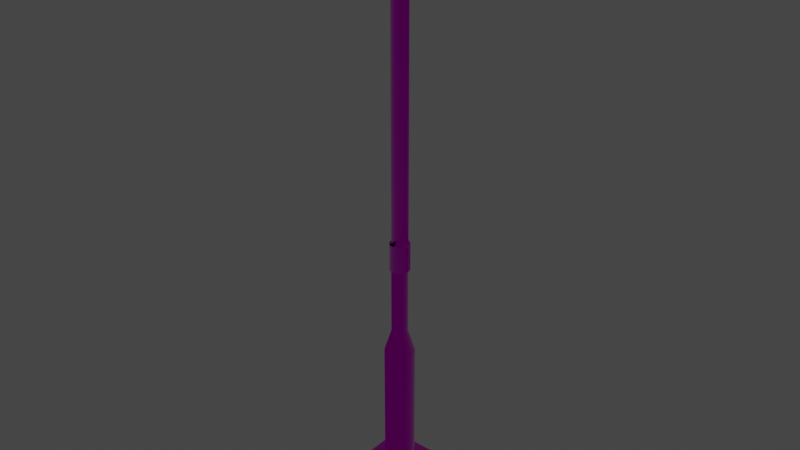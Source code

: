 # Source: carparklamppost.blend  (saved by Blender 2.91.10; exported with 4.5.12 LTS)
import bpy
from mathutils import Matrix  # noqa: F401  (used for matrix-valued properties, if any)

bpy.ops.wm.read_factory_settings(use_empty=True)
scene = bpy.context.scene
scene.name = 'Scene'

# ---- collections
col_collection = bpy.data.collections.new('Collection'); scene.collection.children.link(col_collection)

# ---- images (referenced by path relative to the original .blend; pixels are not part of the script)
import os
ASSET_DIR = os.environ.get("B2B_ASSET_DIR", "")  # directory of the original .blend (textures are referenced by path, not embedded)
HERE = os.path.dirname(os.path.abspath(__file__))  # packed textures are extracted next to this script under _unpacked/

def load_image(name, relpath, width, height, colorspace="sRGB"):
    """Load a texture the original file referenced (path relative to the .blend, or extracted next to this script)."""
    p = next((c for c in (os.path.join(HERE, relpath), os.path.join(ASSET_DIR, relpath)) if relpath and os.path.exists(c)), "")
    if p:
        img = bpy.data.images.load(p, check_existing=True)
        img.name = name
    else:  # same state as the original file: an image datablock whose file is absent (Cycles renders it pink)
        img = bpy.data.images.new(name, width, height)
        img.source = "FILE"
        img.filepath = "//" + (relpath or name)
    img.colorspace_settings.name = colorspace
    return img
img_sgpcbfhc_4k_albedo_jpg = load_image('sgpcbfhc_4K_Albedo.jpg', 'sgpcbfhc_4K_Albedo.jpg', 1024, 1024, 'sRGB')
img_sgpcbfhc_4k_roughness_jpg = load_image('sgpcbfhc_4K_Roughness.jpg', 'sgpcbfhc_4K_Roughness.jpg', 1024, 1024, 'Non-Color')
img_sgpcbfhc_4k_normal_jpg = load_image('sgpcbfhc_4K_Normal.jpg', 'sgpcbfhc_4K_Normal.jpg', 1024, 1024, 'Non-Color')

# ---- materials (node trees are filled in below, after node groups)
mat_galv = bpy.data.materials.new('galv')
mat_galv.use_backface_culling = True
mat_galv.use_transparent_shadow = False
mat_glass = bpy.data.materials.new('glass')
mat_glass.surface_render_method = 'BLENDED'
mat_glass.blend_method = 'BLEND'
mat_glass.use_backface_culling = True
mat_glass.use_transparent_shadow = False

# ---- node groups
ng_gltf_settings = bpy.data.node_groups.new('glTF Settings', 'ShaderNodeTree')
_s = ng_gltf_settings.interface.new_socket(name='Occlusion', in_out='INPUT', socket_type='NodeSocketFloat')
_s.default_value = 1.0
_N = ng_gltf_settings.nodes; _L = ng_gltf_settings.links
n0 = _N.new('NodeGroupInput'); n0.name = 'Group Input'; n0.location = (0, 0)

# ---- material node trees
mat_galv.use_nodes = True; mat_galv.node_tree.nodes.clear()
_N = mat_galv.node_tree.nodes; _L = mat_galv.node_tree.links
n0 = _N.new('ShaderNodeOutputMaterial'); n0.name = 'Material Output'; n0.location = (300, 300)
n1 = _N.new('ShaderNodeBsdfPrincipled'); n1.name = 'bsdf'; n1.location = (0, 400)
n1.label = 'bsdf'
n1.distribution = 'GGX'
n1.subsurface_method = 'BURLEY'
n1.inputs[3].default_value = 1.45
n1.inputs[27].default_value = (0.0, 0.0, 0.0, 1.0)
n1.inputs[28].default_value = 1.0
n2 = _N.new('ShaderNodeUVMap'); n2.name = 'UV'; n2.location = (-3000, 500)
n2.label = 'UV'
n3 = _N.new('ShaderNodeTexImage'); n3.name = 'albedo'; n3.location = (-1000, 500)
n3.label = 'albedo'
n3.image = img_sgpcbfhc_4k_albedo_jpg
n4 = _N.new('ShaderNodeRGB'); n4.name = 'albedo_tint'; n4.location = (-900, 550)
n4.label = 'albedo_tint'
n4.hide = True
n4.outputs[0].default_value = (1.0, 1.0, 1.0, 1.0)
n5 = _N.new('ShaderNodeMix'); n5.name = 'albedo_tint_mix'; n5.location = (-650, 520)
n5.label = 'albedo_tint_mix'
n5.hide = True
n5.data_type = 'RGBA'
n5.blend_type = 'MULTIPLY'
n5.inputs[0].default_value = 1.0
n6 = _N.new('ShaderNodeMix'); n6.name = 'albedo_detail_mix'; n6.location = (-450, 520)
n6.label = 'albedo_detail_mix'
n6.hide = True
n6.data_type = 'RGBA'
n6.inputs[0].default_value = 0.0
n6.inputs[7].default_value = (1.0, 1.0, 1.0, 1.0)
n7 = _N.new('ShaderNodeMath'); n7.name = 'alpha_multiply'; n7.location = (-450, 150)
n7.label = 'alpha_multiply'
n7.hide = True
n7.operation = 'MULTIPLY'
n7.inputs[1].default_value = 1.0
n7.inputs[2].default_value = 0.0
n8 = _N.new('ShaderNodeTexImage'); n8.name = 'metallic'; n8.location = (-1000, 220)
n8.label = 'metallic'
n8.image = img_sgpcbfhc_4k_roughness_jpg
n9 = _N.new('ShaderNodeMix'); n9.name = 'metallic_detail_mix'; n9.location = (-650, 195)
n9.label = 'metallic_detail_mix'
n9.hide = True
n9.data_type = 'RGBA'
n9.inputs[0].default_value = 0.0
n10 = _N.new('ShaderNodeSeparateColor'); n10.name = 'metallic_sep'; n10.location = (-450, 195)
n10.label = 'metallic_sep'
n10.hide = True
n11 = _N.new('ShaderNodeGroup'); n11.name = 'Group'; n11.location = (0, 550)
n11.width = 200
n11.node_tree = ng_gltf_settings
n12 = _N.new('ShaderNodeTexImage'); n12.name = 'normal'; n12.location = (-1000, -400)
n12.label = 'normal'
n12.image = img_sgpcbfhc_4k_normal_jpg
n13 = _N.new('ShaderNodeNormalMap'); n13.name = 'normal_map_node'; n13.location = (-450, -430)
n13.label = 'normal_map_node'
n13.hide = True
n14 = _N.new('ShaderNodeMix'); n14.name = 'normal_detail_mix'; n14.location = (-650, -426)
n14.label = 'normal_detail_mix'
n14.hide = True
n14.data_type = 'RGBA'
n14.clamp_result = True
n14.inputs[0].default_value = 0.0
n15 = _N.new('ShaderNodeTexImage'); n15.name = 'emissive'; n15.location = (-1000, -120)
n15.label = 'emissive'
n16 = _N.new('ShaderNodeRGB'); n16.name = 'emissive_tint'; n16.location = (-900, -70)
n16.label = 'emissive_tint'
n16.hide = True
n16.outputs[0].default_value = (0.0, 0.0, 0.0, 1.0)
n17 = _N.new('ShaderNodeMix'); n17.name = 'emissive_tint_mix'; n17.location = (-650, -100)
n17.label = 'emissive_tint_mix'
n17.hide = True
n17.data_type = 'RGBA'
n17.blend_type = 'MULTIPLY'
n17.inputs[0].default_value = 1.0
n18 = _N.new('ShaderNodeTexImage'); n18.name = 'detail_albedo'; n18.location = (-1000, -1050)
n18.label = 'detail_albedo'
n19 = _N.new('ShaderNodeTexImage'); n19.name = 'detail_metallic'; n19.location = (-1000, -1330)
n19.label = 'detail_metallic'
n20 = _N.new('ShaderNodeTexImage'); n20.name = 'detail_normal'; n20.location = (-1000, -1610)
n20.label = 'detail_normal'
n21 = _N.new('ShaderNodeMapping'); n21.name = 'detail_uv_scale'; n21.location = (-1200, -1245)
n21.label = 'detail_uv_scale'
n21.hide = True
n22 = _N.new('ShaderNodeTexImage'); n22.name = 'blend_mask'; n22.location = (-1000, -700)
n22.label = 'blend_mask'
_L.new(n1.outputs[0], n0.inputs[0])
_L.new(n2.outputs[0], n3.inputs[0])
_L.new(n4.outputs[0], n5.inputs[6])
_L.new(n5.outputs[2], n6.inputs[6])
_L.new(n3.outputs[1], n7.inputs[0])
_L.new(n2.outputs[0], n8.inputs[0])
_L.new(n8.outputs[0], n9.inputs[6])
_L.new(n9.outputs[2], n10.inputs[0])
_L.new(n10.outputs[0], n11.inputs[0])
_L.new(n2.outputs[0], n12.inputs[0])
_L.new(n12.outputs[0], n14.inputs[6])
_L.new(n14.outputs[2], n13.inputs[1])
_L.new(n2.outputs[0], n15.inputs[0])
_L.new(n16.outputs[0], n17.inputs[6])
_L.new(n15.outputs[0], n17.inputs[7])
_L.new(n2.outputs[0], n21.inputs[0])
_L.new(n21.outputs[0], n18.inputs[0])
_L.new(n21.outputs[0], n19.inputs[0])
_L.new(n21.outputs[0], n20.inputs[0])
_L.new(n2.outputs[0], n22.inputs[0])
_L.new(n3.outputs[0], n5.inputs[7])
_L.new(n6.outputs[2], n1.inputs[0])
_L.new(n10.outputs[1], n1.inputs[2])
_L.new(n10.outputs[2], n1.inputs[1])
_L.new(n13.outputs[0], n1.inputs[5])
n0.is_active_output = True
mat_glass.use_nodes = True; mat_glass.node_tree.nodes.clear()
_N = mat_glass.node_tree.nodes; _L = mat_glass.node_tree.links
n0 = _N.new('ShaderNodeOutputMaterial'); n0.name = 'Material Output'; n0.location = (300, 300)
n1 = _N.new('ShaderNodeBsdfPrincipled'); n1.name = 'bsdf'; n1.location = (0, 400)
n1.label = 'bsdf'
n1.distribution = 'GGX'
n1.subsurface_method = 'BURLEY'
n1.inputs[0].default_value = (0.8, 0.8, 0.8, 0.3)
n1.inputs[3].default_value = 1.45
n1.inputs[27].default_value = (40.46, 35.47, 14.06, 1.0)
n1.inputs[28].default_value = 1.0
n2 = _N.new('ShaderNodeUVMap'); n2.name = 'UV'; n2.location = (-3000, 500)
n2.label = 'UV'
n3 = _N.new('ShaderNodeTexImage'); n3.name = 'albedo'; n3.location = (-1000, 500)
n3.label = 'albedo'
n4 = _N.new('ShaderNodeRGB'); n4.name = 'albedo_tint'; n4.location = (-900, 550)
n4.label = 'albedo_tint'
n4.hide = True
n4.outputs[0].default_value = (1.0, 1.0, 1.0, 1.0)
n5 = _N.new('ShaderNodeMix'); n5.name = 'albedo_tint_mix'; n5.location = (-650, 520)
n5.label = 'albedo_tint_mix'
n5.hide = True
n5.data_type = 'RGBA'
n5.blend_type = 'MULTIPLY'
n5.inputs[0].default_value = 1.0
n6 = _N.new('ShaderNodeMix'); n6.name = 'albedo_detail_mix'; n6.location = (-450, 520)
n6.label = 'albedo_detail_mix'
n6.hide = True
n6.data_type = 'RGBA'
n6.inputs[0].default_value = 0.0
n6.inputs[7].default_value = (1.0, 1.0, 1.0, 1.0)
n7 = _N.new('ShaderNodeMath'); n7.name = 'alpha_multiply'; n7.location = (-450, 150)
n7.label = 'alpha_multiply'
n7.hide = True
n7.operation = 'MULTIPLY'
n7.inputs[1].default_value = 0.3
n7.inputs[2].default_value = 0.0
n8 = _N.new('ShaderNodeTexImage'); n8.name = 'metallic'; n8.location = (-1000, 220)
n8.label = 'metallic'
n9 = _N.new('ShaderNodeMix'); n9.name = 'metallic_detail_mix'; n9.location = (-650, 195)
n9.label = 'metallic_detail_mix'
n9.hide = True
n9.data_type = 'RGBA'
n9.inputs[0].default_value = 0.0
n10 = _N.new('ShaderNodeSeparateColor'); n10.name = 'metallic_sep'; n10.location = (-450, 195)
n10.label = 'metallic_sep'
n10.hide = True
n11 = _N.new('ShaderNodeGroup'); n11.name = 'Group'; n11.location = (0, 550)
n11.width = 200
n11.node_tree = ng_gltf_settings
n12 = _N.new('ShaderNodeTexImage'); n12.name = 'normal'; n12.location = (-1000, -400)
n12.label = 'normal'
n13 = _N.new('ShaderNodeNormalMap'); n13.name = 'normal_map_node'; n13.location = (-450, -430)
n13.label = 'normal_map_node'
n13.hide = True
n14 = _N.new('ShaderNodeMix'); n14.name = 'normal_detail_mix'; n14.location = (-650, -426)
n14.label = 'normal_detail_mix'
n14.hide = True
n14.data_type = 'RGBA'
n14.clamp_result = True
n14.inputs[0].default_value = 0.0
n15 = _N.new('ShaderNodeTexImage'); n15.name = 'emissive'; n15.location = (-1000, -120)
n15.label = 'emissive'
n16 = _N.new('ShaderNodeRGB'); n16.name = 'emissive_tint'; n16.location = (-900, -70)
n16.label = 'emissive_tint'
n16.hide = True
n16.outputs[0].default_value = (40.46, 35.47, 14.06, 1.0)
n17 = _N.new('ShaderNodeMix'); n17.name = 'emissive_tint_mix'; n17.location = (-650, -100)
n17.label = 'emissive_tint_mix'
n17.hide = True
n17.data_type = 'RGBA'
n17.blend_type = 'MULTIPLY'
n17.inputs[0].default_value = 1.0
n18 = _N.new('ShaderNodeTexImage'); n18.name = 'detail_albedo'; n18.location = (-1000, -1050)
n18.label = 'detail_albedo'
n19 = _N.new('ShaderNodeTexImage'); n19.name = 'detail_metallic'; n19.location = (-1000, -1330)
n19.label = 'detail_metallic'
n20 = _N.new('ShaderNodeTexImage'); n20.name = 'detail_normal'; n20.location = (-1000, -1610)
n20.label = 'detail_normal'
n21 = _N.new('ShaderNodeMapping'); n21.name = 'detail_uv_scale'; n21.location = (-1200, -1245)
n21.label = 'detail_uv_scale'
n21.hide = True
n22 = _N.new('ShaderNodeTexImage'); n22.name = 'blend_mask'; n22.location = (-1000, -700)
n22.label = 'blend_mask'
_L.new(n1.outputs[0], n0.inputs[0])
_L.new(n2.outputs[0], n3.inputs[0])
_L.new(n4.outputs[0], n5.inputs[6])
_L.new(n5.outputs[2], n6.inputs[6])
_L.new(n3.outputs[1], n7.inputs[0])
_L.new(n2.outputs[0], n8.inputs[0])
_L.new(n8.outputs[0], n9.inputs[6])
_L.new(n9.outputs[2], n10.inputs[0])
_L.new(n10.outputs[0], n11.inputs[0])
_L.new(n2.outputs[0], n12.inputs[0])
_L.new(n12.outputs[0], n14.inputs[6])
_L.new(n14.outputs[2], n13.inputs[1])
_L.new(n2.outputs[0], n15.inputs[0])
_L.new(n16.outputs[0], n17.inputs[6])
_L.new(n15.outputs[0], n17.inputs[7])
_L.new(n2.outputs[0], n21.inputs[0])
_L.new(n21.outputs[0], n18.inputs[0])
_L.new(n21.outputs[0], n19.inputs[0])
_L.new(n21.outputs[0], n20.inputs[0])
_L.new(n2.outputs[0], n22.inputs[0])
_L.new(n7.outputs[0], n1.inputs[4])
n0.is_active_output = True

# ---- world
world_world = bpy.data.worlds.new('World'); scene.world = world_world
world_world.use_nodes = True; world_world.node_tree.nodes.clear()
_N = world_world.node_tree.nodes; _L = world_world.node_tree.links
n0 = _N.new('ShaderNodeOutputWorld'); n0.name = 'World Output'; n0.location = (300, 300)
n1 = _N.new('ShaderNodeBackground'); n1.name = 'Background'; n1.location = (10, 300)
n1.inputs[0].default_value = (0.05088, 0.05088, 0.05088, 1.0)
_L.new(n1.outputs[0], n0.inputs[0])
n0.is_active_output = True
world_world.color = (0.05088, 0.05088, 0.05088)
world_world.use_sun_shadow = False
world_world.sun_shadow_jitter_overblur = 0.0

# ---- meshes
me_plane_001 = bpy.data.meshes.new('Plane.001')
me_plane_001.from_pydata([(-0.4665, -0.4665, 0.01079), (0.4665, -0.4665, 0.01079), (-0.4665, 0.4665, 0.01079), (0.4665, 0.4665, 0.01079), (-0.4665, 0.4665, 0.04734), (-0.4665, -0.4665, 0.04734), (0.4665, -0.4665, 0.04734), (0.4665, 0.4665, 0.04734), (-1.554e-07, 0.1084, 2.182), (0.02115, 0.1063, 2.182), (4.279e-08, 0.2009, 0.05172), (4.279e-08, 0.2009, 1.889), (0.0392, 0.1971, 0.05172), (0.0392, 0.1971, 1.889), (0.07689, 0.1856, 0.05172), (0.07689, 0.1856, 1.889), (0.1116, 0.1671, 0.05172), (0.1116, 0.1671, 1.889), (0.1421, 0.1421, 0.05172), (0.1421, 0.1421, 1.889), (0.1671, 0.1116, 0.05172), (0.1671, 0.1116, 1.889), (0.1856, 0.07689, 0.05172), (0.1856, 0.07689, 1.889), (0.1971, 0.0392, 0.05172), (0.1971, 0.0392, 1.889), (0.2009, 2.697e-07, 0.05172), (0.2009, 2.697e-07, 1.889), (0.1971, -0.0392, 0.05172), (0.1971, -0.0392, 1.889), (0.1856, -0.07689, 0.05172), (0.1856, -0.07689, 1.889), (0.1671, -0.1116, 0.05172), (0.1671, -0.1116, 1.889), (0.1421, -0.1421, 0.05172), (0.1421, -0.1421, 1.889), (0.1116, -0.1671, 0.05172), (0.1116, -0.1671, 1.889), (0.07689, -0.1856, 0.05172), (0.07689, -0.1856, 1.889), (0.0392, -0.1971, 0.05172), (0.0392, -0.1971, 1.889), (-2.268e-08, -0.2009, 0.05172), (-2.268e-08, -0.2009, 1.889), (-0.0392, -0.1971, 0.05172), (-0.0392, -0.1971, 1.889), (-0.07689, -0.1856, 0.05172), (-0.07689, -0.1856, 1.889), (-0.1116, -0.1671, 0.05172), (-0.1116, -0.1671, 1.889), (-0.1421, -0.1421, 0.05172), (-0.1421, -0.1421, 1.889), (-0.1671, -0.1116, 0.05172), (-0.1671, -0.1116, 1.889), (-0.1856, -0.07689, 0.05172), (-0.1856, -0.07689, 1.889), (-0.1971, -0.0392, 0.05172), (-0.1971, -0.0392, 1.889), (-0.2009, 4.485e-07, 0.05172), (-0.2009, 4.485e-07, 1.889), (-0.1971, 0.0392, 0.05172), (-0.1971, 0.0392, 1.889), (-0.1856, 0.07689, 0.05172), (-0.1856, 0.07689, 1.889), (-0.1671, 0.1116, 0.05172), (-0.1671, 0.1116, 1.889), (-0.1421, 0.1421, 0.05172), (-0.1421, 0.1421, 1.889), (-0.1116, 0.1671, 0.05172), (-0.1116, 0.1671, 1.889), (-0.07689, 0.1856, 0.05172), (-0.07689, 0.1856, 1.889), (-0.0392, 0.1971, 0.05172), (-0.0392, 0.1971, 1.889), (0.04149, 0.1002, 2.182), (0.06023, 0.09014, 2.182), (0.07666, 0.07666, 2.182), (0.09014, 0.06023, 2.182), (0.1002, 0.04149, 2.182), (0.1063, 0.02115, 2.182), (0.1084, 2.922e-07, 2.182), (0.1063, -0.02115, 2.182), (0.1002, -0.04149, 2.182), (0.09014, -0.06023, 2.182), (0.07666, -0.07666, 2.182), (0.06023, -0.09014, 2.182), (0.04149, -0.1002, 2.182), (0.02115, -0.1063, 2.182), (-1.907e-07, -0.1084, 2.182), (-0.02115, -0.1063, 2.182), (-0.04149, -0.1002, 2.182), (-0.06023, -0.09014, 2.182), (-0.07666, -0.07666, 2.182), (-0.09014, -0.06023, 2.182), (-0.1002, -0.04149, 2.182), (-0.1063, -0.02115, 2.182), (-0.1084, 3.887e-07, 2.182), (-0.1063, 0.02115, 2.182), (-0.1002, 0.04149, 2.182), (-0.09014, 0.06023, 2.182), (-0.07666, 0.07666, 2.182), (-0.06023, 0.09014, 2.182), (-0.04149, 0.1002, 2.182), (-0.02115, 0.1063, 2.182), (-1.357e-06, 0.1349, 7.358), (-0.02633, 0.1323, 7.358), (-0.05164, 0.1247, 7.358), (-0.07497, 0.1122, 7.358), (-0.09542, 0.09542, 7.358), (-0.1122, 0.07497, 7.358), (-0.1247, 0.05164, 7.358), (-0.1323, 0.02633, 7.358), (-0.1349, 4.056e-07, 7.358), (-0.1323, -0.02633, 7.358), (-0.1247, -0.05164, 7.358), (-0.1122, -0.07497, 7.358), (-0.09542, -0.09542, 7.358), (-0.07497, -0.1122, 7.358), (-0.05164, -0.1247, 7.358), (-0.02633, -0.1323, 7.358), (-1.401e-06, -0.1349, 7.358), (0.02632, -0.1323, 7.358), (0.05164, -0.1247, 7.358), (0.07497, -0.1122, 7.358), (0.09542, -0.09542, 7.358), (0.1122, -0.07497, 7.358), (0.1247, -0.05164, 7.358), (0.1323, -0.02633, 7.358), (0.1349, 2.855e-07, 7.358), (0.1323, 0.02633, 7.358), (0.1247, 0.05164, 7.358), (0.1122, 0.07497, 7.358), (0.09542, 0.09542, 7.358), (0.07497, 0.1122, 7.358), (0.05164, 0.1247, 7.358), (0.02632, 0.1323, 7.358), (-6.515e-07, 0.1349, 6.93), (0.02632, 0.1323, 6.93), (0.1349, 2.855e-07, 6.93), (0.1323, -0.02633, 6.93), (-6.954e-07, -0.1349, 6.93), (-0.02633, -0.1323, 6.93), (-0.1349, 4.056e-07, 6.93), (-0.1323, 0.02633, 6.93), (0.1122, 0.07497, 6.93), (0.1247, 0.05164, 6.93), (0.07497, -0.1122, 6.93), (0.05164, -0.1247, 6.93), (-0.1122, -0.07497, 6.93), (-0.1247, -0.05164, 6.93), (-0.07497, 0.1122, 6.93), (-0.05164, 0.1247, 6.93), (0.05164, 0.1247, 6.93), (0.07497, 0.1122, 6.93), (0.1247, -0.05164, 6.93), (0.1122, -0.07497, 6.93), (-0.05164, -0.1247, 6.93), (-0.07497, -0.1122, 6.93), (-0.1247, 0.05164, 6.93), (-0.1122, 0.07497, 6.93), (0.1323, 0.02633, 6.93), (0.02632, -0.1323, 6.93), (-0.1323, -0.02633, 6.93), (0.09542, 0.09542, 6.93), (0.09542, -0.09542, 6.93), (-0.09542, -0.09542, 6.93), (-0.09542, 0.09542, 6.93), (-0.02633, 0.1323, 6.93), (0.02582, 0.1298, 3.089), (0.1298, -0.02582, 3.089), (-0.02583, -0.1298, 3.089), (-0.1298, 0.02582, 3.089), (0.1223, 0.05066, 3.089), (0.05066, -0.1223, 3.089), (-0.1223, -0.05066, 3.089), (-0.05066, 0.1223, 3.089), (0.07354, 0.1101, 3.089), (0.1101, -0.07354, 3.089), (-0.07354, -0.1101, 3.089), (-0.1101, 0.07354, 3.089), (-4.249e-07, 0.1324, 3.089), (0.1324, 2.859e-07, 3.089), (-4.68e-07, -0.1324, 3.089), (-0.1324, 4.037e-07, 3.089), (0.1101, 0.07354, 3.089), (0.07354, -0.1101, 3.089), (-0.1101, -0.07354, 3.089), (-0.07354, 0.1101, 3.089), (0.05066, 0.1223, 3.089), (0.1223, -0.05066, 3.089), (-0.05066, -0.1223, 3.089), (-0.1223, 0.05066, 3.089), (0.1298, 0.02582, 3.089), (0.02582, -0.1298, 3.089), (-0.1298, -0.02582, 3.089), (0.0936, 0.0936, 3.089), (0.0936, -0.0936, 3.089), (-0.0936, -0.0936, 3.089), (-0.0936, 0.0936, 3.089), (-0.02582, 0.1298, 3.089), (-5.967e-07, 0.1324, 3.453), (0.1324, 2.859e-07, 3.453), (-6.398e-07, -0.1324, 3.453), (-0.1324, 4.037e-07, 3.453), (0.1101, 0.07354, 3.453), (0.07354, -0.1101, 3.453), (-0.1101, -0.07354, 3.453), (-0.07354, 0.1101, 3.453), (0.05066, 0.1223, 3.453), (0.1223, -0.05066, 3.453), (-0.05066, -0.1223, 3.453), (-0.1223, 0.05066, 3.453), (0.1298, 0.02582, 3.453), (0.02582, -0.1298, 3.453), (-0.1298, -0.02582, 3.453), (0.0936, 0.0936, 3.453), (0.0936, -0.0936, 3.453), (-0.0936, -0.0936, 3.453), (-0.0936, 0.0936, 3.453), (-0.02582, 0.1298, 3.453), (0.02582, 0.1298, 3.453), (0.1298, -0.02582, 3.453), (-0.02583, -0.1298, 3.453), (-0.1298, 0.02582, 3.453), (0.1223, 0.05066, 3.453), (0.05066, -0.1223, 3.453), (-0.1223, -0.05066, 3.453), (-0.05066, 0.1223, 3.453), (0.07354, 0.1101, 3.453), (0.1101, -0.07354, 3.453), (-0.07354, -0.1101, 3.453), (-0.1101, 0.07354, 3.453), (0.02115, 0.1063, 3.122), (0.1063, -0.02115, 3.122), (-0.02115, -0.1063, 3.122), (-0.1063, 0.02115, 3.122), (0.1002, 0.04149, 3.122), (0.04149, -0.1002, 3.122), (-0.1002, -0.04149, 3.122), (-0.04149, 0.1002, 3.122), (0.06023, 0.09014, 3.122), (0.09014, -0.06023, 3.122), (-0.06023, -0.09014, 3.122), (-0.09014, 0.06023, 3.122), (-4.376e-07, 0.1084, 3.122), (0.1084, 2.922e-07, 3.122), (-4.73e-07, -0.1084, 3.122), (-0.1084, 3.887e-07, 3.122), (0.09014, 0.06023, 3.122), (0.06023, -0.09014, 3.122), (-0.09014, -0.06023, 3.122), (-0.06023, 0.09014, 3.122), (0.04149, 0.1002, 3.122), (0.1002, -0.04149, 3.122), (-0.04149, -0.1002, 3.122), (-0.1002, 0.04149, 3.122), (0.1063, 0.02115, 3.122), (0.02115, -0.1063, 3.122), (-0.1063, -0.02115, 3.122), (0.07666, 0.07666, 3.122), (0.07666, -0.07666, 3.122), (-0.07666, -0.07666, 3.122), (-0.07666, 0.07666, 3.122), (-0.02115, 0.1063, 3.122), (-5.783e-07, 0.1084, 3.42), (0.1084, 2.922e-07, 3.42), (-6.137e-07, -0.1084, 3.42), (-0.1084, 3.887e-07, 3.42), (0.09014, 0.06023, 3.42), (0.06023, -0.09014, 3.42), (-0.09014, -0.06023, 3.42), (-0.06023, 0.09014, 3.42), (0.04149, 0.1002, 3.42), (0.1002, -0.04149, 3.42), (-0.04149, -0.1002, 3.42), (-0.1002, 0.04149, 3.42), (0.1063, 0.02115, 3.42), (0.02115, -0.1063, 3.42), (-0.1063, -0.02115, 3.42), (0.07666, 0.07666, 3.42), (0.07666, -0.07666, 3.42), (-0.07666, -0.07666, 3.42), (-0.07666, 0.07666, 3.42), (-0.02115, 0.1063, 3.42), (0.02115, 0.1063, 3.42), (0.1063, -0.02115, 3.42), (-0.02115, -0.1063, 3.42), (-0.1063, 0.02115, 3.42), (0.1002, 0.04149, 3.42), (0.04149, -0.1002, 3.42), (-0.1002, -0.04149, 3.42), (-0.04149, 0.1002, 3.42), (0.06023, 0.09014, 3.42), (0.09014, -0.06023, 3.42), (-0.06023, -0.09014, 3.42), (-0.09014, 0.06023, 3.42), (0.02115, 0.1063, 3.083), (0.1063, -0.02115, 3.083), (-0.02115, -0.1063, 3.083), (-0.1063, 0.02115, 3.083), (0.1002, 0.04149, 3.083), (0.04149, -0.1002, 3.083), (-0.1002, -0.04149, 3.083), (-0.04149, 0.1002, 3.083), (0.06023, 0.09014, 3.083), (0.09014, -0.06023, 3.083), (-0.06023, -0.09014, 3.083), (-0.09014, 0.06023, 3.083), (-2.98e-07, 0.1084, 3.083), (0.1084, 2.922e-07, 3.083), (-3.333e-07, -0.1084, 3.083), (-0.1084, 3.887e-07, 3.083), (0.09014, 0.06023, 3.083), (0.06023, -0.09014, 3.083), (-0.09014, -0.06023, 3.083), (-0.06023, 0.09014, 3.083), (0.04149, 0.1002, 3.083), (0.1002, -0.04149, 3.083), (-0.04149, -0.1002, 3.083), (-0.1002, 0.04149, 3.083), (0.1063, 0.02115, 3.083), (0.02115, -0.1063, 3.083), (-0.1063, -0.02115, 3.083), (0.07666, 0.07666, 3.083), (0.07666, -0.07666, 3.083), (-0.07666, -0.07666, 3.083), (-0.07666, 0.07666, 3.083), (-0.02115, 0.1063, 3.083), (-6.477e-07, 0.1084, 3.454), (0.1084, 2.922e-07, 3.454), (-6.83e-07, -0.1084, 3.454), (-0.1084, 3.887e-07, 3.454), (0.09014, 0.06023, 3.454), (0.06023, -0.09014, 3.454), (-0.09014, -0.06023, 3.454), (-0.06023, 0.09014, 3.454), (0.04149, 0.1002, 3.454), (0.1002, -0.04149, 3.454), (-0.04149, -0.1002, 3.454), (-0.1002, 0.04149, 3.454), (0.1063, 0.02115, 3.454), (0.02115, -0.1063, 3.454), (-0.1063, -0.02115, 3.454), (0.07666, 0.07666, 3.454), (0.07666, -0.07666, 3.454), (-0.07666, -0.07666, 3.454), (-0.07666, 0.07666, 3.454), (-0.02115, 0.1063, 3.454), (0.02115, 0.1063, 3.454), (0.1063, -0.02115, 3.454), (-0.02115, -0.1063, 3.454), (-0.1063, 0.02115, 3.454), (0.1002, 0.04149, 3.454), (0.04149, -0.1002, 3.454), (-0.1002, -0.04149, 3.454), (-0.04149, 0.1002, 3.454), (0.06023, 0.09014, 3.454), (0.09014, -0.06023, 3.454), (-0.06023, -0.09014, 3.454), (-0.09014, 0.06023, 3.454), (-6.827e-07, 0.1084, 6.928), (0.1084, 2.922e-07, 6.928), (-7.181e-07, -0.1084, 6.928), (-0.1084, 3.887e-07, 6.928), (0.09014, 0.06023, 6.928), (0.06023, -0.09014, 6.928), (-0.09014, -0.06023, 6.928), (-0.06023, 0.09014, 6.928), (0.04149, 0.1002, 6.928), (0.1002, -0.04149, 6.928), (-0.04149, -0.1002, 6.928), (-0.1002, 0.04149, 6.928), (0.1063, 0.02115, 6.928), (0.02115, -0.1063, 6.928), (-0.1063, -0.02115, 6.928), (0.07666, 0.07666, 6.928), (0.07666, -0.07666, 6.928), (-0.07666, -0.07666, 6.928), (-0.07666, 0.07666, 6.928), (-0.02115, 0.1063, 6.928), (0.02115, 0.1063, 6.928), (0.1063, -0.02115, 6.928), (-0.02115, -0.1063, 6.928), (-0.1063, 0.02115, 6.928), (0.1002, 0.04149, 6.928), (0.04149, -0.1002, 6.928), (-0.1002, -0.04149, 6.928), (-0.04149, 0.1002, 6.928), (0.06023, 0.09014, 6.928), (0.09014, -0.06023, 6.928), (-0.06023, -0.09014, 6.928), (-0.09014, 0.06023, 6.928), (-0.0171, 0.1253, 7.175), (-0.2692, 0.1253, 7.175), (0.2774, 0.1228, 7.201), (0.2774, 0.1157, 7.224), (0.2774, 0.104, 7.246), (0.2774, 0.08834, 7.265), (0.2774, 0.06924, 7.281), (0.2774, 0.04745, 7.292), (0.2774, 0.0238, 7.3), (0.2774, -0.0007852, 7.302), (0.2774, -0.02537, 7.3), (0.2774, -0.04902, 7.292), (0.2774, 0.1253, 7.176), (0.2773, -0.07081, 7.071), (0.2774, 0.1228, 7.151), (0.2773, -0.08991, 7.087), (0.2774, 0.1157, 7.128), (0.2773, -0.1056, 7.106), (0.2773, 0.104, 7.106), (0.2774, -0.1172, 7.128), (0.2773, 0.08834, 7.087), (0.2774, -0.1244, 7.151), (0.2773, 0.06924, 7.071), (0.2774, -0.1268, 7.176), (0.2773, 0.04745, 7.059), (0.2774, -0.1244, 7.201), (0.2773, 0.0238, 7.052), (0.2774, -0.1172, 7.224), (0.2773, -0.0007853, 7.05), (0.2774, -0.1056, 7.246), (0.2773, -0.02537, 7.052), (0.2773, -0.04902, 7.059), (0.2774, -0.08991, 7.265), (0.2774, -0.07081, 7.281), (-0.2693, 0.1228, 7.151), (-0.01707, 0.1228, 7.151), (-0.2693, 0.1157, 7.127), (-0.01703, 0.1157, 7.127), (-0.2694, 0.104, 7.105), (-0.017, 0.104, 7.105), (-0.2695, 0.08834, 7.086), (-0.01697, 0.08834, 7.086), (-0.2695, 0.06924, 7.07), (-0.01695, 0.06924, 7.071), (-0.2696, 0.04745, 7.059), (-0.01693, 0.04745, 7.059), (-0.2696, 0.0238, 7.051), (-0.01692, 0.0238, 7.052), (-0.2696, -0.0007853, 7.049), (-0.01692, -0.0007853, 7.049), (-0.2696, -0.02537, 7.051), (-0.01692, -0.02537, 7.052), (-0.2696, -0.04902, 7.059), (-0.01693, -0.04902, 7.059), (-0.2695, -0.07081, 7.07), (-0.01695, -0.07081, 7.071), (-0.2695, -0.08991, 7.086), (-0.01697, -0.08991, 7.086), (-0.2694, -0.1056, 7.105), (-0.017, -0.1056, 7.105), (-0.2693, -0.1172, 7.127), (-0.01703, -0.1172, 7.127), (-0.2693, -0.1244, 7.151), (-0.01707, -0.1244, 7.151), (-0.2692, -0.1268, 7.175), (-0.0171, -0.1268, 7.175), (-0.2691, -0.1244, 7.2), (-0.01714, -0.1244, 7.2), (-0.269, -0.1172, 7.223), (-0.01718, -0.1172, 7.224), (-0.2689, -0.1056, 7.245), (-0.01721, -0.1056, 7.246), (-0.2689, -0.08991, 7.264), (-0.01724, -0.08991, 7.265), (-0.2688, -0.07081, 7.28), (-0.01726, -0.07081, 7.28), (-0.2688, -0.04902, 7.292), (-0.01728, -0.04902, 7.292), (-0.2688, -0.02537, 7.299), (-0.01729, -0.02537, 7.299), (-0.2688, -0.0007852, 7.301), (-0.01729, -0.0007852, 7.302), (-0.2688, 0.0238, 7.299), (-0.01729, 0.0238, 7.299), (-0.2688, 0.04745, 7.292), (-0.01728, 0.04745, 7.292), (-0.2688, 0.06924, 7.28), (-0.01726, 0.06924, 7.28), (-0.2689, 0.08834, 7.264), (-0.01724, 0.08834, 7.265), (-0.2689, 0.104, 7.245), (-0.01721, 0.104, 7.246), (-0.269, 0.1157, 7.223), (-0.01718, 0.1157, 7.224), (-0.2691, 0.1228, 7.2), (-0.01714, 0.1228, 7.2), (0.2758, -0.5995, 7.004), (0.2748, -0.5995, 7.33), (0.2758, 0.599, 7.004), (0.2748, 0.599, 7.33), (0.8866, -0.5995, 7.103), (0.7151, -0.5995, 7.402), (0.8866, 0.599, 7.103), (0.7151, 0.599, 7.402), (0.2912, 0.599, 6.909), (0.2912, -0.5995, 6.909), (0.9709, 0.5292, 7.02), (0.9709, -0.5297, 7.02), (1.876, -0.5995, 7.265), (1.876, 0.599, 7.265), (1.823, -0.5297, 7.159), (1.823, 0.5292, 7.159), (-0.2667, 0.6013, 7.011), (-0.2707, 0.6011, 7.331), (-0.2625, -0.5973, 7.011), (-0.2664, -0.5974, 7.331), (-0.8785, 0.5991, 7.104), (-0.7117, 0.5996, 7.398), (-0.8743, -0.5995, 7.103), (-0.7075, -0.599, 7.398), (-0.2768, -0.5973, 6.916), (-0.281, 0.6012, 6.916), (-0.9569, -0.5309, 7.019), (-0.9607, 0.5299, 7.02), (-1.87, 0.5955, 7.254), (-1.866, -0.6031, 7.254), (-1.816, 0.5269, 7.149), (-1.812, -0.534, 7.149), (0.2758, -0.5995, 7.004), (0.2748, -0.5995, 7.33), (0.7151, -0.5995, 7.402), (0.8866, -0.5995, 7.103), (0.9019, -0.5995, 7.009), (0.9019, 0.599, 7.009), (1.892, -0.5995, 7.17), (1.892, 0.599, 7.17), (-0.8928, 0.599, 7.009), (-0.8886, -0.5995, 7.009), (-1.884, 0.5955, 7.16), (-1.88, -0.6031, 7.159)], [], [(0, 2, 3, 1), (5, 6, 7, 4), (1, 3, 7, 6), (2, 0, 5, 4), (3, 2, 4, 7), (0, 1, 6, 5), (164, 155, 125, 124), (29, 27, 80, 81), (10, 11, 13, 12), (165, 157, 117, 116), (45, 43, 88, 89), (12, 13, 15, 14), (162, 149, 114, 113), (61, 59, 96, 97), (14, 15, 17, 16), (161, 147, 122, 121), (13, 11, 8, 9), (16, 17, 19, 18), (160, 145, 130, 129), (23, 21, 77, 78), (18, 19, 21, 20), (167, 151, 106, 105), (39, 37, 85, 86), (20, 21, 23, 22), (158, 143, 111, 110), (55, 53, 93, 94), (22, 23, 25, 24), (136, 167, 105, 104), (71, 69, 101, 102), (24, 25, 27, 26), (156, 141, 119, 118), (17, 15, 74, 75), (26, 27, 29, 28), (154, 139, 127, 126), (33, 31, 82, 83), (28, 29, 31, 30), (152, 137, 135, 134), (49, 47, 90, 91), (30, 31, 33, 32), (150, 166, 108, 107), (65, 63, 98, 99), (32, 33, 35, 34), (148, 165, 116, 115), (27, 25, 79, 80), (34, 35, 37, 36), (146, 164, 124, 123), (43, 41, 87, 88), (36, 37, 39, 38), (144, 163, 132, 131), (59, 57, 95, 96), (38, 39, 41, 40), (142, 162, 113, 112), (21, 19, 76, 77), (40, 41, 43, 42), (140, 161, 121, 120), (37, 35, 84, 85), (42, 43, 45, 44), (138, 160, 129, 128), (53, 51, 92, 93), (44, 45, 47, 46), (159, 158, 110, 109), (69, 67, 100, 101), (46, 47, 49, 48), (157, 156, 118, 117), (11, 73, 103, 8), (48, 49, 51, 50), (155, 154, 126, 125), (15, 13, 9, 74), (50, 51, 53, 52), (153, 152, 134, 133), (31, 29, 81, 82), (52, 53, 55, 54), (151, 150, 107, 106), (47, 45, 89, 90), (54, 55, 57, 56), (149, 148, 115, 114), (63, 61, 97, 98), (56, 57, 59, 58), (147, 146, 123, 122), (25, 23, 78, 79), (58, 59, 61, 60), (145, 144, 131, 130), (41, 39, 86, 87), (60, 61, 63, 62), (143, 142, 112, 111), (57, 55, 94, 95), (62, 63, 65, 64), (141, 140, 120, 119), (73, 71, 102, 103), (64, 65, 67, 66), (139, 138, 128, 127), (19, 17, 75, 76), (66, 67, 69, 68), (135, 104, 105, 106, 107, 108, 109, 110, 111, 112, 113, 114, 115, 116, 117, 118, 119, 120, 121, 122, 123, 124, 125, 126, 127, 128, 129, 130, 131, 132, 133, 134), (35, 33, 83, 84), (68, 69, 71, 70), (51, 49, 91, 92), (137, 136, 104, 135), (70, 71, 73, 72), (163, 153, 133, 132), (67, 65, 99, 100), (72, 73, 11, 10), (10, 12, 14, 16, 18, 20, 22, 24, 26, 28, 30, 32, 34, 36, 38, 40, 42, 44, 46, 48, 50, 52, 54, 56, 58, 60, 62, 64, 66, 68, 70, 72), (166, 159, 109, 108), (378, 391, 159, 166), (375, 388, 153, 163), (380, 360, 136, 137), (381, 361, 138, 139), (382, 362, 140, 141), (383, 363, 142, 143), (384, 364, 144, 145), (385, 365, 146, 147), (386, 366, 148, 149), (387, 367, 150, 151), (388, 368, 152, 153), (389, 369, 154, 155), (390, 370, 156, 157), (391, 371, 158, 159), (361, 372, 160, 138), (362, 373, 161, 140), (363, 374, 162, 142), (364, 375, 163, 144), (365, 376, 164, 146), (366, 377, 165, 148), (367, 378, 166, 150), (368, 380, 137, 152), (369, 381, 139, 154), (370, 382, 141, 156), (360, 379, 167, 136), (371, 383, 143, 158), (379, 387, 151, 167), (372, 384, 145, 160), (373, 385, 147, 161), (374, 386, 149, 162), (377, 390, 157, 165), (376, 389, 155, 164), (324, 305, 177, 196), (325, 306, 178, 197), (322, 302, 174, 194), (321, 301, 173, 193), (320, 300, 172, 192), (327, 303, 175, 199), (319, 299, 171, 191), (308, 327, 199, 180), (318, 298, 170, 190), (317, 297, 169, 189), (316, 296, 168, 188), (315, 326, 198, 187), (314, 325, 197, 186), (313, 324, 196, 185), (312, 323, 195, 184), (311, 322, 194, 183), (310, 321, 193, 182), (309, 320, 192, 181), (307, 319, 191, 179), (306, 318, 190, 178), (305, 317, 189, 177), (304, 316, 188, 176), (303, 315, 187, 175), (302, 314, 186, 174), (301, 313, 185, 173), (300, 312, 184, 172), (299, 311, 183, 171), (298, 310, 182, 170), (297, 309, 181, 169), (296, 308, 180, 168), (323, 304, 176, 195), (326, 307, 179, 198), (196, 177, 229, 216), (197, 178, 230, 217), (194, 174, 226, 214), (193, 173, 225, 213), (192, 172, 224, 212), (199, 175, 227, 219), (191, 171, 223, 211), (180, 199, 219, 200), (190, 170, 222, 210), (189, 169, 221, 209), (188, 168, 220, 208), (187, 198, 218, 207), (186, 197, 217, 206), (185, 196, 216, 205), (184, 195, 215, 204), (183, 194, 214, 203), (182, 193, 213, 202), (181, 192, 212, 201), (179, 191, 211, 231), (178, 190, 210, 230), (177, 189, 209, 229), (176, 188, 208, 228), (175, 187, 207, 227), (174, 186, 206, 226), (173, 185, 205, 225), (172, 184, 204, 224), (171, 183, 203, 223), (170, 182, 202, 222), (169, 181, 201, 221), (168, 180, 200, 220), (195, 176, 228, 215), (198, 179, 231, 218), (217, 197, 261, 281), (204, 184, 248, 268), (169, 221, 285, 233), (218, 198, 262, 282), (205, 185, 249, 269), (170, 222, 286, 234), (219, 199, 263, 283), (206, 186, 250, 270), (171, 223, 287, 235), (172, 224, 288, 236), (207, 187, 251, 271), (208, 188, 252, 272), (173, 225, 289, 237), (209, 189, 253, 273), (174, 226, 290, 238), (210, 190, 254, 274), (175, 227, 291, 239), (211, 191, 255, 275), (176, 228, 292, 240), (212, 192, 256, 276), (177, 229, 293, 241), (213, 193, 257, 277), (178, 230, 294, 242), (200, 180, 244, 264), (214, 194, 258, 278), (179, 231, 295, 243), (201, 181, 245, 265), (215, 195, 259, 279), (202, 182, 246, 266), (216, 196, 260, 280), (203, 183, 247, 267), (168, 220, 284, 232), (100, 99, 307, 326), (76, 75, 304, 323), (9, 8, 308, 296), (81, 80, 309, 297), (89, 88, 310, 298), (97, 96, 311, 299), (78, 77, 312, 300), (86, 85, 313, 301), (94, 93, 314, 302), (102, 101, 315, 303), (75, 74, 316, 304), (83, 82, 317, 305), (91, 90, 318, 306), (99, 98, 319, 307), (80, 79, 320, 309), (88, 87, 321, 310), (96, 95, 322, 311), (77, 76, 323, 312), (85, 84, 324, 313), (93, 92, 325, 314), (101, 100, 326, 315), (74, 9, 296, 316), (82, 81, 297, 317), (90, 89, 298, 318), (8, 103, 327, 308), (98, 97, 299, 319), (103, 102, 303, 327), (79, 78, 300, 320), (87, 86, 301, 321), (95, 94, 302, 322), (92, 91, 306, 325), (84, 83, 305, 324), (216, 229, 357, 344), (217, 230, 358, 345), (214, 226, 354, 342), (213, 225, 353, 341), (212, 224, 352, 340), (219, 227, 355, 347), (211, 223, 351, 339), (200, 219, 347, 328), (210, 222, 350, 338), (209, 221, 349, 337), (208, 220, 348, 336), (207, 218, 346, 335), (206, 217, 345, 334), (205, 216, 344, 333), (204, 215, 343, 332), (203, 214, 342, 331), (202, 213, 341, 330), (201, 212, 340, 329), (231, 211, 339, 359), (230, 210, 338, 358), (229, 209, 337, 357), (228, 208, 336, 356), (227, 207, 335, 355), (226, 206, 334, 354), (225, 205, 333, 353), (224, 204, 332, 352), (223, 203, 331, 351), (222, 202, 330, 350), (221, 201, 329, 349), (220, 200, 328, 348), (215, 228, 356, 343), (218, 231, 359, 346), (344, 357, 389, 376), (345, 358, 390, 377), (342, 354, 386, 374), (341, 353, 385, 373), (340, 352, 384, 372), (347, 355, 387, 379), (339, 351, 383, 371), (328, 347, 379, 360), (338, 350, 382, 370), (337, 349, 381, 369), (336, 348, 380, 368), (335, 346, 378, 367), (334, 345, 377, 366), (333, 344, 376, 365), (332, 343, 375, 364), (331, 342, 374, 363), (330, 341, 373, 362), (329, 340, 372, 361), (359, 339, 371, 391), (358, 338, 370, 390), (357, 337, 369, 389), (356, 336, 368, 388), (355, 335, 367, 387), (354, 334, 366, 386), (353, 333, 365, 385), (352, 332, 364, 384), (351, 331, 363, 383), (350, 330, 362, 382), (349, 329, 361, 381), (348, 328, 360, 380), (343, 356, 388, 375), (346, 359, 391, 378), (484, 485, 487, 486), (482, 483, 485, 484), (477, 475, 400, 399), (480, 481, 483, 482), (443, 441, 420, 422), (478, 479, 481, 480), (457, 455, 413, 415), (476, 477, 479, 478), (485, 483, 396, 395), (474, 475, 477, 476), (445, 443, 422, 423), (472, 473, 475, 474), (459, 457, 415, 417), (470, 471, 473, 472), (429, 427, 406, 408), (468, 469, 471, 470), (475, 473, 401, 400), (466, 467, 469, 468), (461, 459, 417, 419), (464, 465, 467, 466), (431, 429, 408, 410), (462, 463, 465, 464), (483, 481, 397, 396), (460, 461, 463, 462), (463, 461, 419, 421), (458, 459, 461, 460), (433, 431, 410, 412), (456, 457, 459, 458), (473, 471, 402, 401), (454, 455, 457, 456), (447, 445, 423, 405), (452, 453, 455, 454), (481, 479, 398, 397), (450, 451, 453, 452), (465, 463, 421, 424), (448, 449, 451, 450), (435, 433, 412, 414), (446, 447, 449, 448), (449, 447, 405, 407), (444, 445, 447, 446), (392, 487, 394, 404), (442, 443, 445, 444), (471, 469, 403, 402), (440, 441, 443, 442), (437, 435, 414, 416), (438, 439, 441, 440), (427, 392, 404, 406), (436, 437, 439, 438), (451, 449, 407, 409), (434, 435, 437, 436), (479, 477, 399, 398), (432, 433, 435, 434), (439, 437, 416, 418), (430, 431, 433, 432), (467, 465, 424, 425), (444, 446, 448, 450, 452, 454, 456, 458, 460, 462, 464, 466, 468, 470, 472, 474, 476, 478, 480, 482, 484, 486, 393, 426, 428, 430, 432, 434, 436, 438, 440, 442), (428, 429, 431, 430), (453, 451, 409, 411), (469, 467, 425, 403), (426, 427, 429, 428), (487, 485, 395, 394), (455, 453, 411, 413), (393, 392, 427, 426), (425, 424, 421, 419, 417, 415, 413, 411, 409, 407, 405, 423, 422, 420, 418, 416, 414, 412, 410, 408, 406, 404, 394, 395, 396, 397, 398, 399, 400, 401, 402, 403), (486, 487, 392, 393), (441, 439, 418, 420), (488, 489, 491, 490), (490, 491, 495, 494), (494, 495, 493, 492), (489, 488, 520, 521), (492, 488, 497, 524), (495, 491, 489, 493), (496, 525, 524, 497), (490, 494, 525, 496), (488, 490, 496, 497), (492, 524, 526, 500), (501, 500, 526, 527), (494, 492, 500, 501), (525, 494, 501, 527), (499, 498, 503, 502), (504, 505, 507, 506), (506, 507, 511, 510), (510, 511, 509, 508), (508, 509, 505, 504), (508, 504, 513, 528), (511, 507, 505, 509), (512, 529, 528, 513), (506, 510, 529, 512), (504, 506, 512, 513), (508, 528, 530, 516), (517, 516, 530, 531), (510, 508, 516, 517), (529, 510, 517, 531), (515, 514, 519, 518), (523, 522, 521, 520), (488, 492, 523, 520), (493, 489, 521, 522), (492, 493, 522, 523), (498, 499, 524, 525), (502, 503, 527, 526), (499, 502, 526, 524), (503, 498, 525, 527), (514, 515, 528, 529), (518, 519, 531, 530), (515, 518, 530, 528), (519, 514, 529, 531)])
me_plane_001.polygons.foreach_set('material_index', [0, 0, 0, 0, 0, 0, 0, 0, 0, 0, 0, 0, 0, 0, 0, 0, 0, 0, 0, 0, 0, 0, 0, 0, 0, 0, 0, 0, 0, 0, 0, 0, 0, 0, 0, 0, 0, 0, 0, 0, 0, 0, 0, 0, 0, 0, 0, 0, 0, 0, 0, 0, 0, 0, 0, 0, 0, 0, 0, 0, 0, 0, 0, 0, 0, 0, 0, 0, 0, 0, 0, 0, 0, 0, 0, 0, 0, 0, 0, 0, 0, 0, 0, 0, 0, 0, 0, 0, 0, 0, 0, 0, 0, 0, 0, 0, 0, 0, 0, 0, 0, 0, 0, 0, 0, 0, 0, 0, 0, 0, 0, 0, 0, 0, 0, 0, 0, 0, 0, 0, 0, 0, 0, 0, 0, 0, 0, 0, 0, 0, 0, 0, 0, 0, 0, 0, 0, 0, 0, 0, 0, 0, 0, 0, 0, 0, 0, 0, 0, 0, 0, 0, 0, 0, 0, 0, 0, 0, 0, 0, 0, 0, 0, 0, 0, 0, 0, 0, 0, 0, 0, 0, 0, 0, 0, 0, 0, 0, 0, 0, 0, 0, 0, 0, 0, 0, 0, 0, 0, 0, 0, 0, 0, 0, 0, 0, 0, 0, 0, 0, 0, 0, 0, 0, 0, 0, 0, 0, 0, 0, 0, 0, 0, 0, 0, 0, 0, 0, 0, 0, 0, 0, 0, 0, 0, 0, 0, 0, 0, 0, 0, 0, 0, 0, 0, 0, 0, 0, 0, 0, 0, 0, 0, 0, 0, 0, 0, 0, 0, 0, 0, 0, 0, 0, 0, 0, 0, 0, 0, 0, 0, 0, 0, 0, 0, 0, 0, 0, 0, 0, 0, 0, 0, 0, 0, 0, 0, 0, 0, 0, 0, 0, 0, 0, 0, 0, 0, 0, 0, 0, 0, 0, 0, 0, 0, 0, 0, 0, 0, 0, 0, 0, 0, 0, 0, 0, 0, 0, 0, 0, 0, 0, 0, 0, 0, 0, 0, 0, 0, 0, 0, 0, 0, 0, 0, 0, 0, 0, 0, 0, 0, 0, 0, 0, 0, 0, 0, 0, 0, 0, 0, 0, 0, 0, 0, 0, 0, 0, 0, 0, 0, 0, 0, 0, 0, 0, 0, 0, 0, 0, 0, 0, 0, 0, 0, 0, 0, 0, 0, 0, 0, 0, 0, 0, 0, 0, 0, 0, 0, 0, 0, 0, 0, 0, 0, 0, 0, 0, 0, 0, 0, 0, 0, 0, 0, 0, 0, 0, 0, 0, 0, 0, 0, 0, 0, 0, 0, 1, 0, 0, 0, 0, 0, 0, 0, 0, 0, 0, 0, 0, 0, 1, 0, 0, 0, 0, 0, 0, 0, 0, 0, 0, 0, 0])
_uv = me_plane_001.uv_layers.new(name='UVMap')
_uv.uv.foreach_set('vector', [0.6339, 0.5143, 0.6339, 0.3249, 0.4445, 0.3249, 0.4445, 0.5143, 0.4866, 0.1894, 0.6759, 0.1894, 0.6759, 0.0, 0.4866, 0.0, 0.6339, 0.3249, 0.6339, 0.5143, 0.6413, 0.5143, 0.6413, 0.3249, 0.235, 0.3254, 0.235, 0.5148, 0.2424, 0.5148, 0.2424, 0.3254, 0.2276, 0.3254, 0.2276, 0.5148, 0.235, 0.5148, 0.235, 0.3254, 0.2276, 0.5148, 0.2276, 0.3254, 0.2202, 0.3254, 0.2202, 0.5148, 0.03873, 0.8124, 0.03458, 0.8122, 0.03458, 0.8989, 0.03873, 0.899, 0.8698, 0.2434, 0.8778, 0.2435, 0.8778, 0.1831, 0.8735, 0.1831, 0.7625, 0.6158, 0.7625, 0.2432, 0.7545, 0.2431, 0.7545, 0.6158, 0.1357, 0.8122, 0.1316, 0.8121, 0.1316, 0.8988, 0.1357, 0.899, 0.6968, 0.2431, 0.7048, 0.2432, 0.7048, 0.1831, 0.7005, 0.1831, 0.7545, 0.6158, 0.7545, 0.2431, 0.7468, 0.2431, 0.7468, 0.6157, 0.05276, 0.812, 0.04762, 0.812, 0.04762, 0.8987, 0.05276, 0.8987, 0.8122, 0.2434, 0.8201, 0.2435, 0.8201, 0.1831, 0.8158, 0.1831, 0.7468, 0.6157, 0.7468, 0.2431, 0.7398, 0.2429, 0.7398, 0.6156, 0.111, 0.812, 0.1059, 0.812, 0.1059, 0.8988, 0.111, 0.8987, 0.7545, 0.2431, 0.7625, 0.2432, 0.7625, 0.1831, 0.7582, 0.1831, 0.7398, 0.6156, 0.7398, 0.2429, 0.7336, 0.2428, 0.7336, 0.6154, 0.01402, 0.812, 0.008887, 0.812, 0.008887, 0.8987, 0.01402, 0.8986, 0.8934, 0.2433, 0.9005, 0.2431, 0.89, 0.1829, 0.8862, 0.183, 0.9066, 0.6152, 0.9066, 0.2428, 0.9005, 0.2431, 0.9005, 0.6154, 0.1497, 0.812, 0.1446, 0.812, 0.1446, 0.8988, 0.1497, 0.8987, 0.7204, 0.2431, 0.7274, 0.2429, 0.717, 0.183, 0.7132, 0.1831, 0.9005, 0.6154, 0.9005, 0.2431, 0.8934, 0.2433, 0.8934, 0.6156, 0.06858, 0.812, 0.06345, 0.812, 0.06345, 0.8987, 0.06858, 0.8987, 0.8357, 0.2433, 0.8428, 0.2431, 0.8324, 0.1829, 0.8286, 0.183, 0.8934, 0.6156, 0.8934, 0.2433, 0.8858, 0.2434, 0.8858, 0.6158, 0.1551, 0.8119, 0.1497, 0.812, 0.1497, 0.8987, 0.1551, 0.8987, 0.7781, 0.2431, 0.7851, 0.2429, 0.7747, 0.183, 0.7709, 0.1831, 0.8858, 0.6158, 0.8858, 0.2434, 0.8778, 0.2435, 0.8778, 0.6158, 0.1268, 0.812, 0.1217, 0.812, 0.1217, 0.8987, 0.1268, 0.8988, 0.7398, 0.2429, 0.7468, 0.2431, 0.754, 0.1831, 0.7502, 0.183, 0.8778, 0.6158, 0.8778, 0.2435, 0.8698, 0.2434, 0.8698, 0.6158, 0.02985, 0.812, 0.02471, 0.812, 0.02471, 0.8986, 0.02985, 0.8987, 0.8551, 0.2431, 0.8622, 0.2433, 0.8694, 0.183, 0.8656, 0.1829, 0.8698, 0.6158, 0.8698, 0.2434, 0.8622, 0.2433, 0.8622, 0.6156, 0.1656, 0.812, 0.1604, 0.812, 0.1604, 0.8987, 0.1656, 0.8988, 0.6821, 0.2429, 0.6892, 0.2431, 0.6964, 0.1831, 0.6926, 0.183, 0.8622, 0.6156, 0.8622, 0.2433, 0.8551, 0.2431, 0.8551, 0.6154, 0.1399, 0.8121, 0.1357, 0.8122, 0.1357, 0.899, 0.1399, 0.8988, 0.7975, 0.2431, 0.8045, 0.2433, 0.8117, 0.183, 0.8079, 0.1829, 0.8551, 0.6154, 0.8551, 0.2431, 0.849, 0.2428, 0.849, 0.6152, 0.04289, 0.8122, 0.03873, 0.8124, 0.03873, 0.899, 0.04289, 0.8989, 0.8778, 0.2435, 0.8858, 0.2434, 0.8821, 0.1831, 0.8778, 0.1831, 0.7336, 0.6154, 0.7336, 0.2428, 0.7274, 0.2429, 0.7274, 0.6156, 0.1011, 0.8121, 0.09697, 0.8122, 0.09697, 0.899, 0.1011, 0.8988, 0.7048, 0.2432, 0.7127, 0.2431, 0.7091, 0.1831, 0.7048, 0.1831, 0.7274, 0.6156, 0.7274, 0.2429, 0.7204, 0.2431, 0.7204, 0.6157, 0.004151, 0.8122, 7.451e-09, 0.8124, 0.0, 0.899, 0.004151, 0.8989, 0.8201, 0.2435, 0.8281, 0.2434, 0.8244, 0.1831, 0.8201, 0.1831, 0.7204, 0.6157, 0.7204, 0.2431, 0.7127, 0.2431, 0.7127, 0.6158, 0.0581, 0.8119, 0.05276, 0.812, 0.05276, 0.8987, 0.0581, 0.8986, 0.9005, 0.2431, 0.9066, 0.2428, 0.8934, 0.1827, 0.89, 0.1829, 0.7127, 0.6158, 0.7127, 0.2431, 0.7048, 0.2432, 0.7048, 0.6158, 0.1163, 0.8119, 0.111, 0.812, 0.111, 0.8987, 0.1163, 0.8987, 0.7274, 0.2429, 0.7336, 0.2428, 0.7203, 0.1829, 0.717, 0.183, 0.7048, 0.6158, 0.7048, 0.2432, 0.6968, 0.2431, 0.6968, 0.6158, 0.01937, 0.8119, 0.01402, 0.812, 0.01402, 0.8986, 0.01937, 0.8986, 0.8428, 0.2431, 0.849, 0.2428, 0.8357, 0.1828, 0.8324, 0.1829, 0.6968, 0.6158, 0.6968, 0.2431, 0.6892, 0.2431, 0.6892, 0.6157, 0.07332, 0.8122, 0.06858, 0.812, 0.06858, 0.8987, 0.07332, 0.8989, 0.7851, 0.2429, 0.7913, 0.2428, 0.778, 0.1829, 0.7747, 0.183, 0.6892, 0.6157, 0.6892, 0.2431, 0.6821, 0.2429, 0.6821, 0.6156, 0.1316, 0.8121, 0.1268, 0.812, 0.1268, 0.8988, 0.1316, 0.8988, 0.7625, 0.2432, 0.7704, 0.2431, 0.7667, 0.1831, 0.7625, 0.1831, 0.6821, 0.6156, 0.6821, 0.2429, 0.6759, 0.2428, 0.6759, 0.6154, 0.03458, 0.8122, 0.02985, 0.812, 0.02985, 0.8987, 0.03458, 0.8989, 0.7468, 0.2431, 0.7545, 0.2431, 0.7582, 0.1831, 0.754, 0.1831, 0.849, 0.6152, 0.849, 0.2428, 0.8428, 0.2431, 0.8428, 0.6155, 0.1703, 0.8121, 0.1656, 0.812, 0.1656, 0.8988, 0.1703, 0.8988, 0.8622, 0.2433, 0.8698, 0.2434, 0.8735, 0.1831, 0.8694, 0.183, 0.8428, 0.6155, 0.8428, 0.2431, 0.8357, 0.2433, 0.8357, 0.6157, 0.1446, 0.812, 0.1399, 0.8121, 0.1399, 0.8988, 0.1446, 0.8988, 0.6892, 0.2431, 0.6968, 0.2431, 0.7005, 0.1831, 0.6964, 0.1831, 0.8357, 0.6157, 0.8357, 0.2433, 0.8281, 0.2434, 0.8281, 0.6158, 0.04762, 0.812, 0.04289, 0.8122, 0.04289, 0.8989, 0.04762, 0.8987, 0.8045, 0.2433, 0.8122, 0.2434, 0.8158, 0.1831, 0.8117, 0.183, 0.8281, 0.6158, 0.8281, 0.2434, 0.8201, 0.2435, 0.8201, 0.6158, 0.1059, 0.812, 0.1011, 0.8121, 0.1011, 0.8988, 0.1059, 0.8988, 0.8858, 0.2434, 0.8934, 0.2433, 0.8862, 0.183, 0.8821, 0.1831, 0.8201, 0.6158, 0.8201, 0.2435, 0.8122, 0.2434, 0.8122, 0.6158, 0.008887, 0.812, 0.004151, 0.8122, 0.004151, 0.8989, 0.008887, 0.8987, 0.7127, 0.2431, 0.7204, 0.2431, 0.7132, 0.1831, 0.7091, 0.1831, 0.8122, 0.6158, 0.8122, 0.2434, 0.8045, 0.2433, 0.8045, 0.6157, 0.06345, 0.812, 0.0581, 0.8119, 0.0581, 0.8986, 0.06345, 0.8987, 0.8281, 0.2434, 0.8357, 0.2433, 0.8286, 0.183, 0.8244, 0.1831, 0.8045, 0.6157, 0.8045, 0.2433, 0.7975, 0.2431, 0.7975, 0.6155, 0.1217, 0.812, 0.1163, 0.8119, 0.1163, 0.8987, 0.1217, 0.8987, 0.7704, 0.2431, 0.7781, 0.2431, 0.7709, 0.1831, 0.7667, 0.1831, 0.7975, 0.6155, 0.7975, 0.2431, 0.7913, 0.2428, 0.7913, 0.6152, 0.02471, 0.812, 0.01937, 0.8119, 0.01937, 0.8986, 0.02471, 0.8986, 0.7336, 0.2428, 0.7398, 0.2429, 0.7502, 0.183, 0.7469, 0.1829, 0.7913, 0.6154, 0.7913, 0.2428, 0.7851, 0.2429, 0.7851, 0.6156, 0.4691, 0.8434, 0.4638, 0.8445, 0.4588, 0.8465, 0.4544, 0.8495, 0.4506, 0.8533, 0.4476, 0.8578, 0.4455, 0.8627, 0.4445, 0.868, 0.4445, 0.8734, 0.4455, 0.8786, 0.4476, 0.8836, 0.4506, 0.888, 0.4544, 0.8918, 0.4588, 0.8948, 0.4638, 0.8969, 0.4691, 0.8979, 0.4744, 0.8979, 0.4797, 0.8969, 0.4847, 0.8948, 0.4891, 0.8918, 0.4929, 0.888, 0.4959, 0.8836, 0.498, 0.8786, 0.499, 0.8734, 0.499, 0.868, 0.498, 0.8627, 0.4959, 0.8578, 0.4929, 0.8533, 0.4891, 0.8495, 0.4847, 0.8465, 0.4797, 0.8445, 0.4744, 0.8434, 0.849, 0.2428, 0.8551, 0.2431, 0.8656, 0.1829, 0.8622, 0.1827, 0.7851, 0.6156, 0.7851, 0.2429, 0.7781, 0.2431, 0.7781, 0.6157, 0.6759, 0.2428, 0.6821, 0.2429, 0.6926, 0.183, 0.6892, 0.1829, 0.1604, 0.812, 0.1551, 0.8119, 0.1551, 0.8987, 0.1604, 0.8987, 0.7781, 0.6157, 0.7781, 0.2431, 0.7704, 0.2431, 0.7704, 0.6158, 0.1744, 0.8122, 0.1703, 0.8121, 0.1703, 0.8988, 0.1744, 0.899, 0.7913, 0.2428, 0.7975, 0.2431, 0.8079, 0.1829, 0.8046, 0.1828, 0.7704, 0.6158, 0.7704, 0.2431, 0.7625, 0.2432, 0.7625, 0.6158, 0.5807, 0.1909, 0.5733, 0.194, 0.5666, 0.1984, 0.561, 0.2041, 0.5565, 0.2107, 0.5535, 0.2181, 0.5519, 0.226, 0.5519, 0.234, 0.5535, 0.2418, 0.5565, 0.2492, 0.561, 0.2558, 0.5666, 0.2615, 0.5733, 0.2659, 0.5807, 0.269, 0.5885, 0.2705, 0.5965, 0.2705, 0.6043, 0.269, 0.6117, 0.2659, 0.6184, 0.2615, 0.624, 0.2558, 0.6285, 0.2492, 0.6315, 0.2418, 0.6331, 0.234, 0.6331, 0.226, 0.6315, 0.2181, 0.6285, 0.2107, 0.624, 0.2041, 0.6184, 0.1984, 0.6117, 0.194, 0.6043, 0.1909, 0.5965, 0.1894, 0.5885, 0.1894, 0.07747, 0.8124, 0.07332, 0.8122, 0.07332, 0.8989, 0.07747, 0.899, 0.2211, 0.8288, 0.2228, 0.8328, 0.2279, 0.8313, 0.2259, 0.8263, 0.1913, 0.8198, 0.1953, 0.8181, 0.1937, 0.813, 0.1888, 0.815, 0.2039, 0.8173, 0.2081, 0.8181, 0.2096, 0.813, 0.2044, 0.8119, 0.1798, 0.837, 0.1806, 0.8328, 0.1755, 0.8313, 0.1744, 0.8365, 0.1995, 0.8611, 0.1953, 0.8603, 0.1937, 0.8654, 0.199, 0.8665, 0.2236, 0.8414, 0.2228, 0.8456, 0.2279, 0.8472, 0.229, 0.8419, 0.1847, 0.8252, 0.1877, 0.8222, 0.1843, 0.818, 0.1805, 0.8218, 0.1877, 0.8562, 0.1847, 0.8532, 0.1805, 0.8566, 0.1843, 0.8604, 0.2187, 0.8532, 0.2157, 0.8562, 0.2191, 0.8604, 0.2229, 0.8566, 0.2157, 0.8222, 0.2187, 0.8252, 0.2229, 0.8218, 0.2191, 0.818, 0.1953, 0.8181, 0.1995, 0.8173, 0.199, 0.8119, 0.1937, 0.813, 0.1806, 0.8456, 0.1798, 0.8414, 0.1744, 0.8419, 0.1755, 0.8472, 0.2081, 0.8603, 0.2039, 0.8611, 0.2044, 0.8665, 0.2096, 0.8654, 0.2228, 0.8328, 0.2236, 0.837, 0.229, 0.8365, 0.2279, 0.8313, 0.1806, 0.8328, 0.1823, 0.8288, 0.1775, 0.8263, 0.1755, 0.8313, 0.1953, 0.8603, 0.1913, 0.8586, 0.1888, 0.8634, 0.1937, 0.8654, 0.2228, 0.8456, 0.2211, 0.8496, 0.2259, 0.8521, 0.2279, 0.8472, 0.1877, 0.8222, 0.1913, 0.8198, 0.1888, 0.815, 0.1843, 0.818, 0.1847, 0.8532, 0.1823, 0.8496, 0.1775, 0.8521, 0.1805, 0.8566, 0.2157, 0.8562, 0.2121, 0.8586, 0.2146, 0.8634, 0.2191, 0.8604, 0.2187, 0.8252, 0.2211, 0.8288, 0.2259, 0.8263, 0.2229, 0.8218, 0.1995, 0.8173, 0.2039, 0.8173, 0.2044, 0.8119, 0.199, 0.8119, 0.1798, 0.8414, 0.1798, 0.837, 0.1744, 0.8365, 0.1744, 0.8419, 0.2039, 0.8611, 0.1995, 0.8611, 0.199, 0.8665, 0.2044, 0.8665, 0.2081, 0.8181, 0.2121, 0.8198, 0.2146, 0.815, 0.2096, 0.813, 0.2236, 0.837, 0.2236, 0.8414, 0.229, 0.8419, 0.229, 0.8365, 0.2121, 0.8198, 0.2157, 0.8222, 0.2191, 0.818, 0.2146, 0.815, 0.1823, 0.8288, 0.1847, 0.8252, 0.1805, 0.8218, 0.1775, 0.8263, 0.1913, 0.8586, 0.1877, 0.8562, 0.1843, 0.8604, 0.1888, 0.8634, 0.2211, 0.8496, 0.2187, 0.8532, 0.2229, 0.8566, 0.2259, 0.8521, 0.2121, 0.8586, 0.2081, 0.8603, 0.2096, 0.8654, 0.2146, 0.8634, 0.1823, 0.8496, 0.1806, 0.8456, 0.1755, 0.8472, 0.1775, 0.8521, 0.5568, 0.2994, 0.5568, 0.2951, 0.5519, 0.2947, 0.5519, 0.2999, 0.5808, 0.3192, 0.5765, 0.3192, 0.576, 0.324, 0.5813, 0.324, 0.5926, 0.3143, 0.589, 0.3167, 0.5913, 0.321, 0.5957, 0.3181, 0.5616, 0.3112, 0.5592, 0.3077, 0.555, 0.31, 0.5579, 0.3143, 0.5647, 0.2803, 0.5683, 0.2779, 0.566, 0.2736, 0.5616, 0.2765, 0.5957, 0.2833, 0.5981, 0.2869, 0.6023, 0.2846, 0.5994, 0.2802, 0.5997, 0.3037, 0.5981, 0.3077, 0.6023, 0.31, 0.6044, 0.3051, 0.5926, 0.2803, 0.5957, 0.2833, 0.5994, 0.2802, 0.5957, 0.2765, 0.5723, 0.3183, 0.5683, 0.3167, 0.566, 0.321, 0.5709, 0.323, 0.5576, 0.2909, 0.5592, 0.2869, 0.555, 0.2846, 0.5529, 0.2895, 0.585, 0.2762, 0.589, 0.2779, 0.5913, 0.2736, 0.5864, 0.2716, 0.5997, 0.2909, 0.6005, 0.2951, 0.6054, 0.2947, 0.6044, 0.2895, 0.585, 0.3183, 0.5808, 0.3192, 0.5813, 0.324, 0.5864, 0.323, 0.5576, 0.3037, 0.5568, 0.2994, 0.5519, 0.2999, 0.5529, 0.3051, 0.5723, 0.2762, 0.5765, 0.2754, 0.576, 0.2705, 0.5709, 0.2716, 0.5957, 0.3112, 0.5926, 0.3143, 0.5957, 0.3181, 0.5994, 0.3143, 0.5647, 0.3143, 0.5616, 0.3112, 0.5579, 0.3143, 0.5616, 0.3181, 0.5616, 0.2833, 0.5647, 0.2803, 0.5616, 0.2765, 0.5579, 0.2802, 0.6005, 0.2994, 0.5997, 0.3037, 0.6044, 0.3051, 0.6054, 0.2999, 0.5765, 0.3192, 0.5723, 0.3183, 0.5709, 0.323, 0.576, 0.324, 0.5568, 0.2951, 0.5576, 0.2909, 0.5529, 0.2895, 0.5519, 0.2947, 0.5808, 0.2754, 0.585, 0.2762, 0.5864, 0.2716, 0.5813, 0.2705, 0.5981, 0.2869, 0.5997, 0.2909, 0.6044, 0.2895, 0.6023, 0.2846, 0.589, 0.3167, 0.585, 0.3183, 0.5864, 0.323, 0.5913, 0.321, 0.5592, 0.3077, 0.5576, 0.3037, 0.5529, 0.3051, 0.555, 0.31, 0.5683, 0.2779, 0.5723, 0.2762, 0.5709, 0.2716, 0.566, 0.2736, 0.5981, 0.3077, 0.5957, 0.3112, 0.5994, 0.3143, 0.6023, 0.31, 0.5683, 0.3167, 0.5647, 0.3143, 0.5616, 0.3181, 0.566, 0.321, 0.5592, 0.2869, 0.5616, 0.2833, 0.5579, 0.2802, 0.555, 0.2846, 0.589, 0.2779, 0.5926, 0.2803, 0.5957, 0.2765, 0.5913, 0.2736, 0.5765, 0.2754, 0.5808, 0.2754, 0.5813, 0.2705, 0.576, 0.2705, 0.6005, 0.2951, 0.6005, 0.2994, 0.6054, 0.2999, 0.6054, 0.2947, 0.4445, 0.8438, 0.4404, 0.8436, 0.4404, 0.9174, 0.4445, 0.9176, 0.8293, 0.8594, 0.8252, 0.8593, 0.8252, 0.9331, 0.8293, 0.9332, 0.5884, 0.8434, 0.5834, 0.8435, 0.5834, 0.9173, 0.5884, 0.9172, 0.805, 0.8591, 0.8, 0.8592, 0.8, 0.933, 0.805, 0.933, 0.4202, 0.8434, 0.4152, 0.8435, 0.4152, 0.9173, 0.4202, 0.9172, 0.5504, 0.8434, 0.5454, 0.8435, 0.5454, 0.9173, 0.5504, 0.9173, 0.6039, 0.8435, 0.5989, 0.8434, 0.5989, 0.9172, 0.6039, 0.9173, 0.5557, 0.8434, 0.5504, 0.8434, 0.5504, 0.9173, 0.5557, 0.9173, 0.8206, 0.8592, 0.8155, 0.8591, 0.8155, 0.933, 0.8206, 0.933, 0.4358, 0.8435, 0.4307, 0.8434, 0.4307, 0.9172, 0.4358, 0.9173, 0.5659, 0.8435, 0.5609, 0.8434, 0.5609, 0.9173, 0.5659, 0.9173, 0.5407, 0.8436, 0.5367, 0.8437, 0.5367, 0.9175, 0.5407, 0.9174, 0.5787, 0.8436, 0.5746, 0.8438, 0.5746, 0.9176, 0.5787, 0.9174, 0.7954, 0.8593, 0.7913, 0.8594, 0.7913, 0.9332, 0.7954, 0.9331, 0.4106, 0.8436, 0.4065, 0.8438, 0.4065, 0.9176, 0.4106, 0.9174, 0.5936, 0.8434, 0.5884, 0.8434, 0.5884, 0.9172, 0.5936, 0.9172, 0.8103, 0.8591, 0.805, 0.8591, 0.805, 0.933, 0.8103, 0.933, 0.4255, 0.8434, 0.4202, 0.8434, 0.4202, 0.9172, 0.4255, 0.9172, 0.6086, 0.8436, 0.6039, 0.8435, 0.6039, 0.9173, 0.6086, 0.9174, 0.8252, 0.8593, 0.8206, 0.8592, 0.8206, 0.933, 0.8252, 0.9331, 0.4404, 0.8436, 0.4358, 0.8435, 0.4358, 0.9173, 0.4404, 0.9174, 0.5706, 0.8436, 0.5659, 0.8435, 0.5659, 0.9173, 0.5706, 0.9174, 0.5454, 0.8435, 0.5407, 0.8436, 0.5407, 0.9174, 0.5454, 0.9173, 0.5834, 0.8435, 0.5787, 0.8436, 0.5787, 0.9174, 0.5834, 0.9173, 0.8, 0.8592, 0.7954, 0.8593, 0.7954, 0.9331, 0.8, 0.933, 0.4152, 0.8435, 0.4106, 0.8436, 0.4106, 0.9174, 0.4152, 0.9173, 0.5989, 0.8434, 0.5936, 0.8434, 0.5936, 0.9172, 0.5989, 0.9172, 0.8155, 0.8591, 0.8103, 0.8591, 0.8103, 0.933, 0.8155, 0.933, 0.4307, 0.8434, 0.4255, 0.8434, 0.4255, 0.9172, 0.4307, 0.9172, 0.5609, 0.8434, 0.5557, 0.8434, 0.5557, 0.9173, 0.5609, 0.9173, 0.5746, 0.8437, 0.5706, 0.8436, 0.5706, 0.9174, 0.5746, 0.9175, 0.6126, 0.8438, 0.6086, 0.8436, 0.6086, 0.9174, 0.6126, 0.9176, 0.8293, 0.9332, 0.8293, 0.8594, 0.8258, 0.8662, 0.8258, 0.9266, 0.4443, 0.7159, 0.4443, 0.642, 0.4403, 0.6488, 0.4403, 0.7093, 0.6369, 0.662, 0.6369, 0.5881, 0.6321, 0.5948, 0.6321, 0.6553, 0.6447, 0.4726, 0.6447, 0.3988, 0.6413, 0.4053, 0.6413, 0.4658, 0.242, 0.8101, 0.242, 0.7363, 0.238, 0.7431, 0.238, 0.8035, 0.7169, 0.6896, 0.7169, 0.6158, 0.7121, 0.6224, 0.7121, 0.6829, 0.2423, 0.6624, 0.2423, 0.5886, 0.2375, 0.5953, 0.2375, 0.6558, 0.4443, 0.642, 0.4443, 0.5682, 0.4403, 0.575, 0.4403, 0.6354, 0.6417, 0.6619, 0.6417, 0.5881, 0.6369, 0.5947, 0.6369, 0.6552, 0.6414, 0.7358, 0.6414, 0.6619, 0.6369, 0.6687, 0.6369, 0.7292, 0.6364, 0.8096, 0.6364, 0.7359, 0.6324, 0.7427, 0.6324, 0.8031, 0.7261, 0.7635, 0.7261, 0.6897, 0.7217, 0.6963, 0.7217, 0.7567, 0.7214, 0.7634, 0.7214, 0.6896, 0.7169, 0.6964, 0.7169, 0.7568, 0.242, 0.7363, 0.242, 0.6624, 0.2375, 0.669, 0.2375, 0.7295, 0.7262, 0.6897, 0.7262, 0.6158, 0.7217, 0.6226, 0.7217, 0.683, 0.4403, 0.7896, 0.4403, 0.7158, 0.4358, 0.7224, 0.4358, 0.7829, 0.7166, 0.7634, 0.7166, 0.6896, 0.7121, 0.6964, 0.7121, 0.7568, 0.6369, 0.7359, 0.6369, 0.662, 0.6324, 0.6686, 0.6324, 0.7291, 0.7166, 0.8372, 0.7166, 0.7634, 0.7126, 0.7699, 0.7126, 0.8304, 0.6427, 0.2632, 0.6427, 0.1894, 0.6379, 0.1961, 0.6379, 0.2566, 0.4443, 0.7898, 0.4443, 0.7159, 0.4403, 0.7225, 0.4403, 0.783, 0.4403, 0.7158, 0.4403, 0.642, 0.4355, 0.6488, 0.4355, 0.7092, 0.7214, 0.8372, 0.7214, 0.7634, 0.7173, 0.77, 0.7173, 0.8304, 0.6379, 0.2632, 0.6379, 0.1894, 0.6331, 0.1961, 0.6331, 0.2565, 0.4403, 0.642, 0.4403, 0.5682, 0.4355, 0.5749, 0.4355, 0.6354, 0.6409, 0.8096, 0.6409, 0.7358, 0.6369, 0.7424, 0.6369, 0.8029, 0.6369, 0.5881, 0.6369, 0.5143, 0.632, 0.521, 0.632, 0.5814, 0.5746, 0.9175, 0.5746, 0.8437, 0.5712, 0.8505, 0.5712, 0.9109, 0.6417, 0.5881, 0.6417, 0.5143, 0.6369, 0.521, 0.6369, 0.5814, 0.6447, 0.3988, 0.6447, 0.3249, 0.6413, 0.3315, 0.6413, 0.392, 0.2424, 0.5886, 0.2424, 0.5148, 0.2375, 0.5214, 0.2375, 0.5819, 0.7217, 0.6896, 0.7217, 0.6158, 0.7169, 0.6224, 0.7169, 0.6829, 0.8046, 0.1828, 0.8079, 0.1829, 0.8079, 0.0001404, 0.8046, 0.0, 0.7469, 0.1829, 0.7502, 0.183, 0.7502, 8.655e-05, 0.7469, 0.0, 0.7582, 0.1831, 0.7625, 0.1831, 0.7625, 0.0002038, 0.7582, 0.0001905, 0.8735, 0.1831, 0.8778, 0.1831, 0.8778, 0.0003364, 0.8735, 0.0003142, 0.7005, 0.1831, 0.7048, 0.1831, 0.7048, 0.0002036, 0.7005, 0.0001903, 0.8158, 0.1831, 0.8201, 0.1831, 0.8201, 0.0003307, 0.8158, 0.000309, 0.8862, 0.183, 0.89, 0.1829, 0.89, 0.0001431, 0.8862, 0.0002491, 0.7132, 0.1831, 0.717, 0.183, 0.717, 8.655e-05, 0.7132, 0.0001507, 0.8286, 0.183, 0.8324, 0.1829, 0.8324, 0.0001407, 0.8286, 0.0002449, 0.7709, 0.1831, 0.7747, 0.183, 0.7747, 8.678e-05, 0.7709, 0.0001509, 0.7502, 0.183, 0.754, 0.1831, 0.754, 0.0001507, 0.7502, 8.655e-05, 0.8656, 0.1829, 0.8694, 0.183, 0.8694, 0.0002489, 0.8656, 0.0001428, 0.6926, 0.183, 0.6964, 0.1831, 0.6964, 0.0001507, 0.6926, 8.655e-05, 0.8079, 0.1829, 0.8117, 0.183, 0.8117, 0.0002449, 0.8079, 0.0001404, 0.8778, 0.1831, 0.8821, 0.1831, 0.8821, 0.0003145, 0.8778, 0.0003364, 0.7048, 0.1831, 0.7091, 0.1831, 0.7091, 0.0001903, 0.7048, 0.0002036, 0.8201, 0.1831, 0.8244, 0.1831, 0.8244, 0.000309, 0.8201, 0.0003307, 0.89, 0.1829, 0.8934, 0.1827, 0.8934, 2.384e-07, 0.89, 0.0001431, 0.717, 0.183, 0.7203, 0.1829, 0.7203, 2.384e-07, 0.717, 8.655e-05, 0.8324, 0.1829, 0.8357, 0.1828, 0.8357, 2.384e-07, 0.8324, 0.0001407, 0.7747, 0.183, 0.778, 0.1829, 0.778, 2.384e-07, 0.7747, 8.678e-05, 0.754, 0.1831, 0.7582, 0.1831, 0.7582, 0.0001905, 0.754, 0.0001507, 0.8694, 0.183, 0.8735, 0.1831, 0.8735, 0.0003142, 0.8694, 0.0002489, 0.6964, 0.1831, 0.7005, 0.1831, 0.7005, 0.0001903, 0.6964, 0.0001507, 0.7625, 0.1831, 0.7667, 0.1831, 0.7667, 0.0001905, 0.7625, 0.0002038, 0.8117, 0.183, 0.8158, 0.1831, 0.8158, 0.000309, 0.8117, 0.0002449, 0.7667, 0.1831, 0.7709, 0.1831, 0.7709, 0.0001509, 0.7667, 0.0001905, 0.8821, 0.1831, 0.8862, 0.183, 0.8862, 0.0002491, 0.8821, 0.0003145, 0.7091, 0.1831, 0.7132, 0.1831, 0.7132, 0.0001507, 0.7091, 0.0001903, 0.8244, 0.1831, 0.8286, 0.183, 0.8286, 0.0002449, 0.8244, 0.000309, 0.6892, 0.1829, 0.6926, 0.183, 0.6926, 8.655e-05, 0.6892, 0.0, 0.8622, 0.1827, 0.8656, 0.1829, 0.8656, 0.0001428, 0.8622, 0.0, 0.7264, 0.8773, 0.7284, 0.8724, 0.7237, 0.871, 0.7221, 0.875, 0.69, 0.8883, 0.6949, 0.8903, 0.6963, 0.8857, 0.6923, 0.884, 0.679, 0.8773, 0.6819, 0.8817, 0.6857, 0.8786, 0.6833, 0.875, 0.7153, 0.8883, 0.7197, 0.8854, 0.7166, 0.8816, 0.713, 0.884, 0.7264, 0.852, 0.7234, 0.8476, 0.7197, 0.8507, 0.7221, 0.8543, 0.69, 0.8409, 0.6856, 0.8439, 0.6887, 0.8476, 0.6923, 0.8452, 0.6759, 0.862, 0.6759, 0.8673, 0.6808, 0.8668, 0.6808, 0.8625, 0.6949, 0.8389, 0.69, 0.8409, 0.6923, 0.8452, 0.6963, 0.8436, 0.7, 0.8914, 0.7053, 0.8914, 0.7048, 0.8865, 0.7005, 0.8865, 0.7294, 0.8673, 0.7294, 0.862, 0.7246, 0.8625, 0.7246, 0.8668, 0.7053, 0.8379, 0.7, 0.8379, 0.7005, 0.8427, 0.7048, 0.8427, 0.6819, 0.8476, 0.679, 0.852, 0.6833, 0.8543, 0.6857, 0.8507, 0.6856, 0.8854, 0.69, 0.8883, 0.6923, 0.884, 0.6887, 0.8816, 0.7234, 0.8817, 0.7264, 0.8773, 0.7221, 0.875, 0.7197, 0.8786, 0.7197, 0.8439, 0.7153, 0.8409, 0.713, 0.8452, 0.7166, 0.8476, 0.677, 0.8724, 0.679, 0.8773, 0.6833, 0.875, 0.6816, 0.871, 0.7105, 0.8903, 0.7153, 0.8883, 0.713, 0.884, 0.7091, 0.8857, 0.7284, 0.8568, 0.7264, 0.852, 0.7221, 0.8543, 0.7237, 0.8582, 0.677, 0.8568, 0.6759, 0.862, 0.6808, 0.8625, 0.6816, 0.8582, 0.6949, 0.8903, 0.7, 0.8914, 0.7005, 0.8865, 0.6963, 0.8857, 0.7284, 0.8724, 0.7294, 0.8673, 0.7246, 0.8668, 0.7237, 0.871, 0.7105, 0.8389, 0.7053, 0.8379, 0.7048, 0.8427, 0.7091, 0.8436, 0.6856, 0.8439, 0.6819, 0.8476, 0.6857, 0.8507, 0.6887, 0.8476, 0.6819, 0.8817, 0.6856, 0.8854, 0.6887, 0.8816, 0.6857, 0.8786, 0.7197, 0.8854, 0.7234, 0.8817, 0.7197, 0.8786, 0.7166, 0.8816, 0.7234, 0.8476, 0.7197, 0.8439, 0.7166, 0.8476, 0.7197, 0.8507, 0.6759, 0.8673, 0.677, 0.8724, 0.6816, 0.871, 0.6808, 0.8668, 0.7053, 0.8914, 0.7105, 0.8903, 0.7091, 0.8857, 0.7048, 0.8865, 0.7294, 0.862, 0.7284, 0.8568, 0.7237, 0.8582, 0.7246, 0.8625, 0.7, 0.8379, 0.6949, 0.8389, 0.6963, 0.8436, 0.7005, 0.8427, 0.7153, 0.8409, 0.7105, 0.8389, 0.7091, 0.8436, 0.713, 0.8452, 0.679, 0.852, 0.677, 0.8568, 0.6816, 0.8582, 0.6833, 0.8543, 1.0, 0.0003364, 0.9967, 0.0001938, 0.9967, 0.7044, 1.0, 0.7046, 0.6759, 0.1896, 0.6726, 0.1895, 0.6726, 0.8943, 0.6759, 0.8944, 0.949, 2.17e-05, 0.9449, 8.607e-05, 0.9449, 0.7043, 0.949, 0.7043, 0.6561, 0.1894, 0.652, 0.1894, 0.652, 0.8943, 0.6561, 0.8942, 0.9801, 2.193e-05, 0.976, 8.75e-05, 0.976, 0.7043, 0.9801, 0.7042, 0.9179, 1.335e-05, 0.9138, 5.317e-05, 0.9138, 0.7049, 0.9179, 0.7048, 0.9617, 8.607e-05, 0.9576, 2.193e-05, 0.9576, 0.7043, 0.9617, 0.7043, 0.9222, 0.0, 0.9179, 1.335e-05, 0.9179, 0.7048, 0.9222, 0.7048, 0.6688, 0.1894, 0.6647, 0.1894, 0.6647, 0.8942, 0.6688, 0.8943, 0.9929, 8.75e-05, 0.9887, 2.241e-05, 0.9887, 0.7042, 0.9929, 0.7043, 0.9306, 5.293e-05, 0.9265, 1.359e-05, 0.9265, 0.7048, 0.9306, 0.7049, 0.91, 0.0001171, 0.9066, 0.0002036, 0.9066, 0.705, 0.91, 0.7049, 0.9411, 0.0001903, 0.9378, 0.0003304, 0.9378, 0.7046, 0.9411, 0.7044, 0.6482, 0.1895, 0.6448, 0.1896, 0.6448, 0.8944, 0.6482, 0.8943, 0.9722, 0.0001934, 0.9689, 0.0003362, 0.9689, 0.7046, 0.9722, 0.7044, 0.9533, 0.0, 0.949, 2.17e-05, 0.949, 0.7043, 0.9533, 0.7042, 0.6604, 0.1894, 0.6561, 0.1894, 0.6561, 0.8942, 0.6604, 0.8942, 0.9844, 0.0, 0.9801, 2.193e-05, 0.9801, 0.7042, 0.9844, 0.7042, 0.9655, 0.0001905, 0.9617, 8.607e-05, 0.9617, 0.7043, 0.9655, 0.7044, 0.6726, 0.1895, 0.6688, 0.1894, 0.6688, 0.8943, 0.6726, 0.8943, 0.9967, 0.0001938, 0.9929, 8.75e-05, 0.9929, 0.7043, 0.9967, 0.7044, 0.9344, 0.0001175, 0.9306, 5.293e-05, 0.9306, 0.7049, 0.9344, 0.7049, 0.9138, 5.317e-05, 0.91, 0.0001171, 0.91, 0.7049, 0.9138, 0.7049, 0.9449, 8.607e-05, 0.9411, 0.0001903, 0.9411, 0.7044, 0.9449, 0.7043, 0.652, 0.1894, 0.6482, 0.1895, 0.6482, 0.8943, 0.652, 0.8943, 0.976, 8.75e-05, 0.9722, 0.0001934, 0.9722, 0.7044, 0.976, 0.7043, 0.9576, 2.193e-05, 0.9533, 0.0, 0.9533, 0.7042, 0.9576, 0.7043, 0.6647, 0.1894, 0.6604, 0.1894, 0.6604, 0.8942, 0.6647, 0.8942, 0.9887, 2.241e-05, 0.9844, 0.0, 0.9844, 0.7042, 0.9887, 0.7042, 0.9265, 1.359e-05, 0.9222, 0.0, 0.9222, 0.7048, 0.9265, 0.7048, 0.9378, 0.0002038, 0.9344, 0.0001175, 0.9344, 0.7049, 0.9378, 0.705, 0.9689, 0.0003307, 0.9655, 0.0001905, 0.9655, 0.7044, 0.9689, 0.7046, 0.3352, 0.8116, 0.3352, 0.8627, 0.34, 0.8627, 0.34, 0.8116, 0.3307, 0.8116, 0.3307, 0.8627, 0.3352, 0.8627, 0.3352, 0.8116, 0.3712, 0.8713, 0.376, 0.8713, 0.376, 0.8115, 0.3712, 0.8115, 0.3267, 0.8116, 0.3267, 0.8627, 0.3307, 0.8627, 0.3307, 0.8116, 0.699, 0.6671, 0.694, 0.6671, 0.694, 0.7268, 0.699, 0.7268, 0.3668, 0.9223, 0.3668, 0.8713, 0.3629, 0.8713, 0.3629, 0.9224, 0.6943, 0.7866, 0.6992, 0.7866, 0.6992, 0.7269, 0.6943, 0.7269, 0.3712, 0.9223, 0.3712, 0.8713, 0.3668, 0.8713, 0.3668, 0.9223, 0.3352, 0.8627, 0.3307, 0.8627, 0.3307, 0.9225, 0.3352, 0.9225, 0.376, 0.9223, 0.376, 0.8713, 0.3712, 0.8713, 0.3712, 0.9223, 0.7038, 0.6671, 0.699, 0.6671, 0.699, 0.7268, 0.7038, 0.7268, 0.381, 0.9223, 0.381, 0.8713, 0.376, 0.8713, 0.376, 0.9223, 0.6893, 0.7866, 0.6943, 0.7866, 0.6943, 0.7269, 0.6893, 0.7269, 0.386, 0.9223, 0.386, 0.8713, 0.381, 0.8713, 0.381, 0.9223, 0.3548, 0.8627, 0.35, 0.8627, 0.35, 0.9225, 0.3548, 0.9225, 0.3908, 0.9223, 0.3908, 0.8713, 0.386, 0.8713, 0.386, 0.9223, 0.376, 0.8713, 0.381, 0.8713, 0.381, 0.8115, 0.376, 0.8115, 0.3952, 0.9223, 0.3952, 0.8713, 0.3908, 0.8713, 0.3908, 0.9223, 0.6844, 0.7866, 0.6893, 0.7866, 0.6893, 0.7269, 0.6844, 0.7269, 0.3991, 0.9224, 0.3991, 0.8713, 0.3952, 0.8713, 0.3952, 0.9223, 0.3591, 0.8627, 0.3548, 0.8627, 0.3548, 0.9225, 0.3591, 0.9225, 0.6799, 0.8377, 0.6799, 0.7866, 0.6759, 0.7866, 0.6759, 0.8377, 0.3307, 0.8627, 0.3267, 0.8627, 0.3267, 0.9225, 0.3307, 0.9225, 0.6844, 0.8378, 0.6844, 0.7866, 0.6799, 0.7866, 0.6799, 0.8377, 0.6799, 0.7866, 0.6844, 0.7866, 0.6844, 0.7269, 0.6799, 0.7268, 0.6893, 0.8378, 0.6893, 0.7866, 0.6844, 0.7866, 0.6844, 0.8378, 0.3629, 0.8627, 0.3591, 0.8627, 0.3591, 0.9225, 0.3629, 0.9225, 0.6943, 0.8378, 0.6943, 0.7866, 0.6893, 0.7866, 0.6893, 0.8378, 0.381, 0.8713, 0.386, 0.8713, 0.386, 0.8115, 0.381, 0.8115, 0.6992, 0.8378, 0.6992, 0.7866, 0.6943, 0.7866, 0.6943, 0.8378, 0.7082, 0.6671, 0.7038, 0.6671, 0.7038, 0.7268, 0.7082, 0.7268, 0.704, 0.8378, 0.704, 0.7866, 0.6992, 0.7866, 0.6992, 0.8378, 0.3629, 0.8713, 0.3668, 0.8713, 0.3668, 0.8115, 0.3629, 0.8115, 0.7083, 0.8379, 0.7083, 0.7866, 0.704, 0.7866, 0.704, 0.8378, 0.6759, 0.7866, 0.6799, 0.7866, 0.6799, 0.7268, 0.6759, 0.7268, 0.7121, 0.8379, 0.7121, 0.7866, 0.7083, 0.7866, 0.7083, 0.8379, 0.6798, 0.6671, 0.6759, 0.6671, 0.6759, 0.7268, 0.6798, 0.7268, 0.7082, 0.6158, 0.7082, 0.6671, 0.7121, 0.6671, 0.7121, 0.6158, 0.7121, 0.6671, 0.7082, 0.6671, 0.7082, 0.7268, 0.7121, 0.7268, 0.7038, 0.6158, 0.7038, 0.6671, 0.7082, 0.6671, 0.7082, 0.6158, 0.345, 0.8627, 0.34, 0.8627, 0.34, 0.9225, 0.345, 0.9225, 0.699, 0.6158, 0.699, 0.6671, 0.7038, 0.6671, 0.7038, 0.6158, 0.386, 0.8713, 0.3908, 0.8713, 0.3908, 0.8115, 0.386, 0.8115, 0.694, 0.6158, 0.694, 0.6671, 0.699, 0.6671, 0.699, 0.6158, 0.6842, 0.6671, 0.6798, 0.6671, 0.6798, 0.7268, 0.6842, 0.7268, 0.689, 0.6158, 0.689, 0.6671, 0.694, 0.6671, 0.694, 0.6158, 0.35, 0.8627, 0.345, 0.8627, 0.345, 0.9225, 0.35, 0.9225, 0.6842, 0.6158, 0.6842, 0.6671, 0.689, 0.6671, 0.689, 0.6158, 0.7083, 0.7866, 0.7121, 0.7866, 0.7121, 0.7269, 0.7083, 0.7269, 0.6798, 0.6158, 0.6798, 0.6671, 0.6842, 0.6671, 0.6842, 0.6158, 0.3668, 0.8713, 0.3712, 0.8713, 0.3712, 0.8115, 0.3668, 0.8115, 0.6759, 0.6158, 0.6759, 0.6671, 0.6798, 0.6671, 0.6798, 0.6158, 0.689, 0.6671, 0.6842, 0.6671, 0.6842, 0.7268, 0.689, 0.7268, 0.3591, 0.8115, 0.3591, 0.8627, 0.3629, 0.8627, 0.3629, 0.8115, 0.3952, 0.8713, 0.3991, 0.8713, 0.3991, 0.8115, 0.3952, 0.8115, 0.8773, 0.8725, 0.8745, 0.8683, 0.8709, 0.8648, 0.8668, 0.862, 0.8621, 0.8601, 0.8572, 0.8591, 0.8522, 0.8591, 0.8473, 0.8601, 0.8427, 0.862, 0.8385, 0.8648, 0.835, 0.8683, 0.8322, 0.8725, 0.8303, 0.8771, 0.8293, 0.8821, 0.8293, 0.8871, 0.8303, 0.892, 0.8322, 0.8966, 0.835, 0.9008, 0.8385, 0.9043, 0.8427, 0.9071, 0.8473, 0.909, 0.8522, 0.91, 0.8572, 0.91, 0.8621, 0.909, 0.8668, 0.9071, 0.8709, 0.9043, 0.8745, 0.9008, 0.8773, 0.8966, 0.8792, 0.892, 0.8801, 0.8871, 0.8801, 0.8821, 0.8792, 0.8771, 0.3548, 0.8115, 0.3548, 0.8627, 0.3591, 0.8627, 0.3591, 0.8115, 0.704, 0.7866, 0.7083, 0.7866, 0.7083, 0.7269, 0.704, 0.7269, 0.3908, 0.8713, 0.3952, 0.8713, 0.3952, 0.8115, 0.3908, 0.8115, 0.35, 0.8115, 0.35, 0.8627, 0.3548, 0.8627, 0.3548, 0.8115, 0.34, 0.8627, 0.3352, 0.8627, 0.3352, 0.9225, 0.34, 0.9225, 0.6992, 0.7866, 0.704, 0.7866, 0.704, 0.7269, 0.6992, 0.7269, 0.345, 0.8116, 0.345, 0.8627, 0.35, 0.8627, 0.35, 0.8115, 0.7779, 0.8726, 0.7751, 0.8684, 0.7716, 0.8649, 0.7674, 0.8621, 0.7628, 0.8602, 0.7579, 0.8592, 0.7529, 0.8592, 0.748, 0.8602, 0.7433, 0.8621, 0.7392, 0.8649, 0.7356, 0.8684, 0.7328, 0.8726, 0.7309, 0.8772, 0.7299, 0.8821, 0.7299, 0.8872, 0.7309, 0.8921, 0.7328, 0.8967, 0.7356, 0.9009, 0.7391, 0.9044, 0.7433, 0.9072, 0.7479, 0.9091, 0.7529, 0.9101, 0.7579, 0.9101, 0.7628, 0.9091, 0.7674, 0.9072, 0.7716, 0.9044, 0.7751, 0.9009, 0.7779, 0.8967, 0.7798, 0.8921, 0.7808, 0.8872, 0.7808, 0.8821, 0.7798, 0.8772, 0.34, 0.8116, 0.34, 0.8627, 0.345, 0.8627, 0.345, 0.8116, 0.694, 0.6671, 0.689, 0.6671, 0.689, 0.7268, 0.694, 0.7268, 0.1555, 0.5687, 0.08939, 0.5687, 0.08939, 0.8119, 0.1555, 0.8119, 0.5098, 0.5143, 0.4445, 0.5247, 0.4445, 0.6153, 0.5098, 0.6399, 0.2367, 0.5687, 0.1744, 0.5687, 0.1744, 0.8119, 0.2367, 0.8119, 0.2276, 0.3254, 0.2276, 0.3254, 0.2276, 0.3254, 0.2276, 0.3254, 0.632, 0.6399, 0.632, 0.5143, 0.6126, 0.5143, 0.6126, 0.6399, 0.08939, 0.5687, 0.0, 0.5687, 0.0, 0.8119, 0.08939, 0.8119, 0.2433, 0.0, 0.2433, 0.124, 0.4866, 0.124, 0.4866, 7.153e-07, 0.5098, 0.5143, 0.5098, 0.6399, 0.5292, 0.6399, 0.5292, 0.5143, 0.1555, 0.5687, 0.1555, 0.8119, 0.1744, 0.8119, 0.1744, 0.5687, 0.632, 0.6399, 0.6126, 0.6399, 0.6126, 0.8434, 0.632, 0.8434, 0.2202, 0.5687, 0.2202, 0.3254, 0.2009, 0.3254, 0.2009, 0.5687, 0.0, 0.3254, 0.0, 0.5687, 0.2009, 0.5687, 0.2009, 0.3254, 0.5292, 0.6399, 0.5098, 0.6399, 0.5098, 0.8434, 0.5292, 0.8434, 0.4724, 0.138, 0.2575, 0.138, 0.2575, 0.3109, 0.4724, 0.3109, 0.8103, 0.8591, 0.8752, 0.8591, 0.8752, 0.6158, 0.8103, 0.6158, 0.3074, 0.5682, 0.2433, 0.5787, 0.2433, 0.6693, 0.3074, 0.6938, 0.7299, 0.8592, 0.7913, 0.8591, 0.7913, 0.6158, 0.7299, 0.6159, 0.5933, 0.7178, 0.5292, 0.7423, 0.5292, 0.8329, 0.5933, 0.8434, 0.5933, 0.7178, 0.5933, 0.8434, 0.6126, 0.8434, 0.6126, 0.7178, 0.3267, 0.8115, 0.4162, 0.8115, 0.4162, 0.5682, 0.3267, 0.5682, 0.2433, 0.3254, 0.2433, 0.2012, 0.0, 0.2012, 0.0, 0.3254, 0.3074, 0.5682, 0.3074, 0.6938, 0.3267, 0.6938, 0.3267, 0.5682, 0.8103, 0.8591, 0.8103, 0.6158, 0.7913, 0.6158, 0.7913, 0.8591, 0.5933, 0.7178, 0.6126, 0.7178, 0.6126, 0.5143, 0.5933, 0.5143, 0.4355, 0.8115, 0.4355, 0.5682, 0.4162, 0.5682, 0.4162, 0.8115, 0.2433, 0.3249, 0.2433, 0.5682, 0.4445, 0.5682, 0.4445, 0.3249, 0.3267, 0.6938, 0.3074, 0.6938, 0.3074, 0.8973, 0.3267, 0.8973, 0.01397, 0.1874, 0.2293, 0.1874, 0.2293, 0.01381, 0.01397, 0.01382, 0.4866, 0.315, 0.5519, 0.2904, 0.5519, 0.1998, 0.4866, 0.1894, 0.2276, 0.3254, 0.2276, 0.3254, 0.2276, 0.3254, 0.2276, 0.3254, 0.2276, 0.3254, 0.2276, 0.3254, 0.2276, 0.3254, 0.2276, 0.3254, 0.2276, 0.3254, 0.2276, 0.3254, 0.2276, 0.3254, 0.2276, 0.3254, 0.2575, 0.138, 0.4724, 0.138, 0.4866, 0.124, 0.2433, 0.124, 0.4724, 0.3109, 0.2575, 0.3109, 0.2433, 0.3249, 0.4866, 0.3249, 0.4724, 0.138, 0.4724, 0.3109, 0.4866, 0.3249, 0.4866, 0.124, 0.2575, 0.3109, 0.2575, 0.138, 0.2433, 0.124, 0.2433, 0.3249, 0.2293, 0.1874, 0.01397, 0.1874, 0.0, 0.2012, 0.2433, 0.2012, 0.01397, 0.01382, 0.2293, 0.01381, 0.2433, 0.0, 0.0, 1.097e-05, 0.01397, 0.1874, 0.01397, 0.01382, 0.0, 1.097e-05, 0.0, 0.2012, 0.2293, 0.01381, 0.2293, 0.1874, 0.2433, 0.2012, 0.2433, 0.0])
me_plane_001.materials.append(mat_galv)
me_plane_001.materials.append(mat_glass)
me_plane_001.use_remesh_fix_poles = True
me_plane_001.use_remesh_preserve_attributes = False
me_plane_001.use_mirror_vertex_groups = False
me_plane_001.update()

# ---- objects
ob_plane = bpy.data.objects.new('Plane', me_plane_001)

# ---- transforms, parenting, visibility, modifiers, constraints
ob_plane.location = (0.0, 0.0, 0.0)
ob_plane.lineart.crease_threshold = 0.0

# ---- collection membership
col_collection.objects.link(ob_plane)

# ---- scene / render settings (as saved in the file)
scene.frame_start = 1; scene.frame_end = 250; scene.frame_set(0)
scene.render.engine = 'BLENDER_EEVEE_NEXT'
scene.cycles.use_denoising = False
scene.cycles.samples = 128
scene.cycles.sampling_pattern = 'TABULATED_SOBOL'
scene.cycles.use_adaptive_sampling = False
scene.cycles.use_light_tree = False
scene.view_settings.view_transform = 'Filmic'
bpy.context.view_layer.update()

# ---- added for rendering (the .blend has no active camera): camera
cam_auto = bpy.data.cameras.new('AutoCamera')
cam_auto.lens = 50.0
cam_auto.sensor_width = 36.0
cam_auto.clip_end = 1000.0
ob_auto_camera = bpy.data.objects.new('AutoCamera', cam_auto)
scene.collection.objects.link(ob_auto_camera)
ob_auto_camera.location = (7.76303, -9.31213, 9.91368)
ob_auto_camera.rotation_euler = (1.09748, -7.21219e-08, 0.694738)
scene.camera = ob_auto_camera
bpy.context.view_layer.update()
